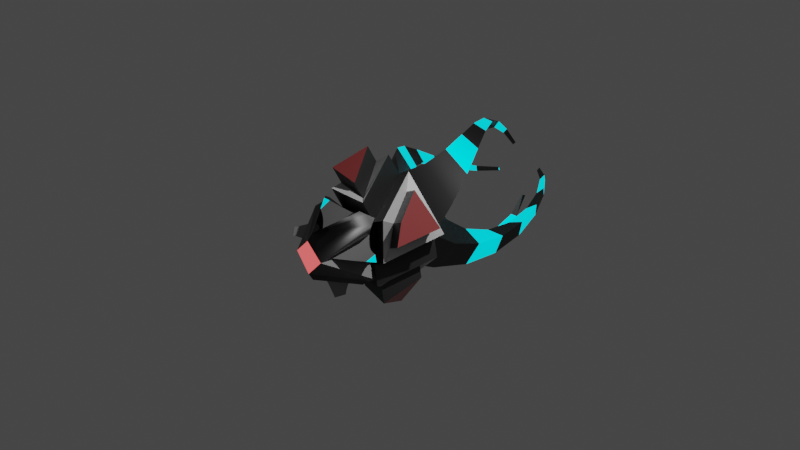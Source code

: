# Source: Swarmer_small.blend  (saved by Blender 2.91.10; exported with 4.5.12 LTS)
import bpy
from mathutils import Matrix  # noqa: F401  (used for matrix-valued properties, if any)

bpy.ops.wm.read_factory_settings(use_empty=True)
scene = bpy.context.scene
scene.name = 'Scene'

# ---- collections
col_collection = bpy.data.collections.new('Collection'); scene.collection.children.link(col_collection)

# ---- materials (node trees are filled in below, after node groups)
mat_mat = bpy.data.materials.new('Mat')
mat_mat.use_transparent_shadow = False
mat_mat.diffuse_color = (0.0, 0.0, 0.0, 1.0)
mat_mat.roughness = 0.4343
mat_mat.specular_intensity = 1.0
mat_mat_1 = bpy.data.materials.new('Mat.1')
mat_mat_1.use_transparent_shadow = False
mat_mat_1.diffuse_color = (0.95, 0.057, 0.057, 1.0)
mat_mat_1.roughness = 0.4343
mat_mat_1.specular_intensity = 1.0
mat_mat_3 = bpy.data.materials.new('Mat.3')
mat_mat_3.use_transparent_shadow = False
mat_mat_3.diffuse_color = (0.0, 0.8833, 1.0, 1.0)
mat_mat_3.roughness = 0.5528
mat_mat_3.specular_intensity = 1.0
mat_mat_3.metallic = 1.0
mat_mat_6 = bpy.data.materials.new('Mat.6')
mat_mat_6.use_transparent_shadow = False
mat_mat_6.diffuse_color = (0.41, 0.0615, 0.0615, 1.0)
mat_mat_6.roughness = 0.4343
mat_mat_6.specular_intensity = 1.0
mat_mat_4 = bpy.data.materials.new('Mat.4')
mat_mat_4.use_transparent_shadow = False
mat_mat_4.diffuse_color = (0.009167, 0.0, 0.11, 1.0)
mat_mat_4.roughness = 0.5528
mat_mat_4.specular_intensity = 1.0
mat_mat_4.metallic = 1.0
mat_mat_7 = bpy.data.materials.new('Mat.7')
mat_mat_7.use_transparent_shadow = False
mat_mat_7.diffuse_color = (0.015, 0.0, 0.45, 1.0)
mat_mat_7.roughness = 0.4343
mat_mat_7.specular_intensity = 1.0
mat_mat_2 = bpy.data.materials.new('Mat.2')
mat_mat_2.use_transparent_shadow = False
mat_mat_2.diffuse_color = (0.22, 0.22, 0.22, 1.0)
mat_mat_2.roughness = 0.4343
mat_mat_2.specular_intensity = 1.0
mat_mat_5 = bpy.data.materials.new('Mat.5')
mat_mat_5.use_transparent_shadow = False
mat_mat_5.diffuse_color = (0.63, 0.63, 0.63, 1.0)
mat_mat_5.roughness = 0.4343
mat_mat_5.specular_intensity = 1.0

# ---- material node trees
mat_mat.use_nodes = True; mat_mat.node_tree.nodes.clear()
_N = mat_mat.node_tree.nodes; _L = mat_mat.node_tree.links
n0 = _N.new('ShaderNodeBsdfPrincipled'); n0.name = 'Principled BSDF'; n0.location = (10, 300)
n0.distribution = 'GGX'
n0.subsurface_method = 'BURLEY'
n0.inputs[0].default_value = (0.0, 0.0, 0.0, 1.0)
n0.inputs[2].default_value = 0.4343
n0.inputs[3].default_value = 1.45
n0.inputs[13].default_value = 1.0
n0.inputs[27].default_value = (0.0, 0.0, 0.0, 1.0)
n0.inputs[28].default_value = 1.0
n1 = _N.new('ShaderNodeOutputMaterial'); n1.name = 'Material Output'; n1.location = (300, 300)
n2 = _N.new('ShaderNodeNormalMap'); n2.name = 'Normal Map'; n2.location = (-300, -300)
n2.label = 'Normal/Map'
_L.new(n0.outputs[0], n1.inputs[0])
_L.new(n2.outputs[0], n0.inputs[5])
n1.is_active_output = True
mat_mat_1.use_nodes = True; mat_mat_1.node_tree.nodes.clear()
_N = mat_mat_1.node_tree.nodes; _L = mat_mat_1.node_tree.links
n0 = _N.new('ShaderNodeBsdfPrincipled'); n0.name = 'Principled BSDF'; n0.location = (10, 300)
n0.distribution = 'GGX'
n0.subsurface_method = 'BURLEY'
n0.inputs[0].default_value = (0.95, 0.057, 0.057, 1.0)
n0.inputs[2].default_value = 0.4343
n0.inputs[3].default_value = 1.45
n0.inputs[13].default_value = 1.0
n0.inputs[27].default_value = (1.0, 0.12, 0.12, 1.0)
n0.inputs[28].default_value = 1.0
n1 = _N.new('ShaderNodeOutputMaterial'); n1.name = 'Material Output'; n1.location = (300, 300)
n2 = _N.new('ShaderNodeNormalMap'); n2.name = 'Normal Map'; n2.location = (-300, -300)
n2.label = 'Normal/Map'
_L.new(n0.outputs[0], n1.inputs[0])
_L.new(n2.outputs[0], n0.inputs[5])
n1.is_active_output = True
mat_mat_3.use_nodes = True; mat_mat_3.node_tree.nodes.clear()
_N = mat_mat_3.node_tree.nodes; _L = mat_mat_3.node_tree.links
n0 = _N.new('ShaderNodeBsdfPrincipled'); n0.name = 'Principled BSDF'; n0.location = (10, 300)
n0.distribution = 'GGX'
n0.subsurface_method = 'BURLEY'
n0.inputs[0].default_value = (0.0, 0.8833, 1.0, 1.0)
n0.inputs[1].default_value = 1.0
n0.inputs[2].default_value = 0.5528
n0.inputs[3].default_value = 1.45
n0.inputs[13].default_value = 1.0
n0.inputs[27].default_value = (0.0, 0.85, 1.0, 1.0)
n0.inputs[28].default_value = 1.0
n1 = _N.new('ShaderNodeOutputMaterial'); n1.name = 'Material Output'; n1.location = (300, 300)
n2 = _N.new('ShaderNodeNormalMap'); n2.name = 'Normal Map'; n2.location = (-300, -300)
n2.label = 'Normal/Map'
_L.new(n0.outputs[0], n1.inputs[0])
_L.new(n2.outputs[0], n0.inputs[5])
n1.is_active_output = True
mat_mat_6.use_nodes = True; mat_mat_6.node_tree.nodes.clear()
_N = mat_mat_6.node_tree.nodes; _L = mat_mat_6.node_tree.links
n0 = _N.new('ShaderNodeBsdfPrincipled'); n0.name = 'Principled BSDF'; n0.location = (10, 300)
n0.distribution = 'GGX'
n0.subsurface_method = 'BURLEY'
n0.inputs[0].default_value = (0.41, 0.0615, 0.0615, 1.0)
n0.inputs[2].default_value = 0.4343
n0.inputs[3].default_value = 1.45
n0.inputs[13].default_value = 1.0
n0.inputs[27].default_value = (0.0, 0.0, 0.0, 1.0)
n0.inputs[28].default_value = 1.0
n1 = _N.new('ShaderNodeOutputMaterial'); n1.name = 'Material Output'; n1.location = (300, 300)
n2 = _N.new('ShaderNodeNormalMap'); n2.name = 'Normal Map'; n2.location = (-300, -300)
n2.label = 'Normal/Map'
_L.new(n0.outputs[0], n1.inputs[0])
_L.new(n2.outputs[0], n0.inputs[5])
n1.is_active_output = True
mat_mat_4.use_nodes = True; mat_mat_4.node_tree.nodes.clear()
_N = mat_mat_4.node_tree.nodes; _L = mat_mat_4.node_tree.links
n0 = _N.new('ShaderNodeBsdfPrincipled'); n0.name = 'Principled BSDF'; n0.location = (10, 300)
n0.distribution = 'GGX'
n0.subsurface_method = 'BURLEY'
n0.inputs[0].default_value = (0.009167, 0.0, 0.11, 1.0)
n0.inputs[1].default_value = 1.0
n0.inputs[2].default_value = 0.5528
n0.inputs[3].default_value = 1.45
n0.inputs[13].default_value = 1.0
n0.inputs[27].default_value = (0.0, 0.0, 0.0, 1.0)
n0.inputs[28].default_value = 1.0
n1 = _N.new('ShaderNodeOutputMaterial'); n1.name = 'Material Output'; n1.location = (300, 300)
n2 = _N.new('ShaderNodeNormalMap'); n2.name = 'Normal Map'; n2.location = (-300, -300)
n2.label = 'Normal/Map'
_L.new(n0.outputs[0], n1.inputs[0])
_L.new(n2.outputs[0], n0.inputs[5])
n1.is_active_output = True
mat_mat_7.use_nodes = True; mat_mat_7.node_tree.nodes.clear()
_N = mat_mat_7.node_tree.nodes; _L = mat_mat_7.node_tree.links
n0 = _N.new('ShaderNodeBsdfPrincipled'); n0.name = 'Principled BSDF'; n0.location = (10, 300)
n0.distribution = 'GGX'
n0.subsurface_method = 'BURLEY'
n0.inputs[0].default_value = (0.015, 0.0, 0.45, 1.0)
n0.inputs[2].default_value = 0.4343
n0.inputs[3].default_value = 1.45
n0.inputs[13].default_value = 1.0
n0.inputs[27].default_value = (0.0, 0.0, 0.0, 1.0)
n0.inputs[28].default_value = 1.0
n1 = _N.new('ShaderNodeOutputMaterial'); n1.name = 'Material Output'; n1.location = (300, 300)
n2 = _N.new('ShaderNodeNormalMap'); n2.name = 'Normal Map'; n2.location = (-300, -300)
n2.label = 'Normal/Map'
_L.new(n0.outputs[0], n1.inputs[0])
_L.new(n2.outputs[0], n0.inputs[5])
n1.is_active_output = True
mat_mat_2.use_nodes = True; mat_mat_2.node_tree.nodes.clear()
_N = mat_mat_2.node_tree.nodes; _L = mat_mat_2.node_tree.links
n0 = _N.new('ShaderNodeBsdfPrincipled'); n0.name = 'Principled BSDF'; n0.location = (10, 300)
n0.distribution = 'GGX'
n0.subsurface_method = 'BURLEY'
n0.inputs[0].default_value = (0.22, 0.22, 0.22, 1.0)
n0.inputs[2].default_value = 0.4343
n0.inputs[3].default_value = 1.45
n0.inputs[13].default_value = 1.0
n0.inputs[27].default_value = (0.0, 0.0, 0.0, 1.0)
n0.inputs[28].default_value = 1.0
n1 = _N.new('ShaderNodeOutputMaterial'); n1.name = 'Material Output'; n1.location = (300, 300)
n2 = _N.new('ShaderNodeNormalMap'); n2.name = 'Normal Map'; n2.location = (-300, -300)
n2.label = 'Normal/Map'
_L.new(n0.outputs[0], n1.inputs[0])
_L.new(n2.outputs[0], n0.inputs[5])
n1.is_active_output = True
mat_mat_5.use_nodes = True; mat_mat_5.node_tree.nodes.clear()
_N = mat_mat_5.node_tree.nodes; _L = mat_mat_5.node_tree.links
n0 = _N.new('ShaderNodeBsdfPrincipled'); n0.name = 'Principled BSDF'; n0.location = (10, 300)
n0.distribution = 'GGX'
n0.subsurface_method = 'BURLEY'
n0.inputs[0].default_value = (0.63, 0.63, 0.63, 1.0)
n0.inputs[2].default_value = 0.4343
n0.inputs[3].default_value = 1.45
n0.inputs[13].default_value = 1.0
n0.inputs[27].default_value = (0.0, 0.0, 0.0, 1.0)
n0.inputs[28].default_value = 1.0
n1 = _N.new('ShaderNodeOutputMaterial'); n1.name = 'Material Output'; n1.location = (300, 300)
n2 = _N.new('ShaderNodeNormalMap'); n2.name = 'Normal Map'; n2.location = (-300, -300)
n2.label = 'Normal/Map'
_L.new(n0.outputs[0], n1.inputs[0])
_L.new(n2.outputs[0], n0.inputs[5])
n1.is_active_output = True

# ---- world
world_world = bpy.data.worlds.new('World'); scene.world = world_world
world_world.use_nodes = True; world_world.node_tree.nodes.clear()
_N = world_world.node_tree.nodes; _L = world_world.node_tree.links
n0 = _N.new('ShaderNodeOutputWorld'); n0.name = 'World Output'; n0.location = (300, 300)
n1 = _N.new('ShaderNodeBackground'); n1.name = 'Background'; n1.location = (10, 300)
n1.inputs[0].default_value = (0.05088, 0.05088, 0.05088, 1.0)
_L.new(n1.outputs[0], n0.inputs[0])
n0.is_active_output = True
world_world.color = (0.05088, 0.05088, 0.05088)
world_world.use_sun_shadow = False
world_world.sun_shadow_jitter_overblur = 0.0

# ---- cameras
cam_camera = bpy.data.cameras.new('Camera')
cam_camera.clip_end = 100.0
cam_camera.ortho_scale = 7.314

# ---- lights
light_light = bpy.data.lights.new('Light', 'POINT')
light_light.transmission_factor = 0.0
light_light.energy = 1000.0
light_light.shadow_soft_size = 0.1
light_light.shadow_maximum_resolution = 0.006
light_light.use_absolute_resolution = True

# ---- meshes
me_mesh = bpy.data.meshes.new('Mesh')
me_mesh.from_pydata([(-100.0, 0.0, 0.0), (0.0, 0.0, 100.0), (100.0, 0.0, 0.0), (0.0, 0.0, -100.0), (-1.717e-15, 100.0, -2.53e-16), (-45.92, -110.1, -45.92), (-57.23, 367.3, -21.74), (-59.61, 367.3, -13.94), (-55.9, 360.9, -15.92), (-21.74, 367.3, 57.23), (-13.94, 367.3, 59.61), (-15.92, 360.9, 55.9), (57.23, 367.3, 21.74), (59.61, 367.3, 13.94), (55.9, 360.9, 15.92), (13.94, 367.3, -59.61), (21.74, 367.3, -57.23), (15.92, 360.9, -55.9), (-92.76, 328.0, -16.91), (-119.4, 286.8, -7.005), (-131.5, 240.6, 10.24), (-126.9, 193.7, 27.86), (-106.8, 150.9, 38.06), (-75.65, 117.5, 35.73), (-38.74, 98.77, 20.98), (-99.83, 335.7, -14.63), (-131.6, 295.1, -2.623), (-150.3, 247.7, 20.43), (-152.2, 196.4, 49.51), (-136.0, 143.8, 77.68), (-103.1, 92.35, 98.25), (-56.72, 43.96, 106.4), (-97.48, 335.7, -26.04), (-130.3, 295.1, -19.2), (-151.7, 247.7, -3.3), (-159.2, 196.4, 16.28), (-153.3, 143.8, 32.35), (-137.3, 92.35, 37.96), (-117.3, 43.96, 28.13), (-16.91, 328.0, 92.76), (-7.005, 286.8, 119.4), (10.24, 240.6, 131.5), (27.86, 193.7, 126.9), (38.06, 150.9, 106.8), (35.73, 117.5, 75.65), (20.98, 98.77, 38.74), (-14.63, 335.7, 99.83), (-2.623, 295.1, 131.6), (20.43, 247.7, 150.3), (49.51, 196.4, 152.2), (77.68, 143.8, 136.0), (98.25, 92.35, 103.1), (106.4, 43.96, 56.72), (-26.04, 335.7, 97.48), (-19.2, 295.1, 130.3), (-3.3, 247.7, 151.7), (16.28, 196.4, 159.2), (32.35, 143.8, 153.3), (37.96, 92.35, 137.3), (28.13, 43.96, 117.3), (92.76, 328.0, 16.91), (119.4, 286.8, 7.005), (131.5, 240.6, -10.24), (126.9, 193.7, -27.86), (106.8, 150.9, -38.06), (75.65, 117.5, -35.73), (38.74, 98.77, -20.98), (99.83, 335.7, 14.63), (131.6, 295.1, 2.623), (150.3, 247.7, -20.43), (152.2, 196.4, -49.51), (136.0, 143.8, -77.68), (103.1, 92.35, -98.25), (56.72, 43.96, -106.4), (97.48, 335.7, 26.04), (130.3, 295.1, 19.2), (151.7, 247.7, 3.3), (159.2, 196.4, -16.28), (153.3, 143.8, -32.35), (137.3, 92.35, -37.96), (117.3, 43.96, -28.13), (16.91, 328.0, -92.76), (7.005, 286.8, -119.4), (-10.24, 240.6, -131.5), (-27.86, 193.7, -126.9), (-38.06, 150.9, -106.8), (-35.73, 117.5, -75.65), (-20.98, 98.77, -38.74), (14.63, 335.7, -99.83), (2.623, 295.1, -131.6), (-20.43, 247.7, -150.3), (-49.51, 196.4, -152.2), (-77.68, 143.8, -136.0), (-98.25, 92.35, -103.1), (-106.4, 43.96, -56.72), (26.04, 335.7, -97.48), (19.2, 295.1, -130.3), (3.3, 247.7, -151.7), (-16.28, 196.4, -159.2), (-32.35, 143.8, -153.3), (-37.96, 92.35, -137.3), (-28.13, 43.96, -117.3), (-45.92, -110.1, 45.92), (45.92, -110.1, 45.92), (45.92, -109.9, -45.92), (-119.8, -10.38, 37.92), (-19.76, -10.38, 137.9), (-65.69, -120.5, 83.84), (26.16, -120.5, 83.84), (-137.9, -10.38, -19.76), (-37.92, -10.38, -119.8), (-83.84, -120.5, -65.69), (-83.84, -120.5, 26.16), (119.8, -10.39, -37.91), (19.77, -10.39, -137.9), (-26.15, -120.5, -83.83), (65.69, -120.3, -83.83), (37.92, -10.38, 119.8), (137.9, -10.38, 19.75), (83.84, -120.5, 65.67), (83.84, -120.3, -26.17), (-86.19, -27.29, 50.79), (-32.9, -31.12, 125.4), (-57.51, -102.3, 93.08), (3.173, -98.17, 77.97), (-125.4, -31.12, -32.9), (-50.79, -27.29, -86.19), (-93.08, -102.3, -57.51), (-77.97, -98.17, 3.173), (86.16, -27.3, -50.81), (32.91, -31.14, -125.4), (-3.146, -98.1, -77.98), (57.51, -102.1, -93.08), (50.78, -27.29, 86.17), (125.4, -31.13, 32.88), (93.08, -102.3, 57.52), (77.97, -97.99, -3.189), (-101.9, -35.54, 80.95), (-48.62, -39.38, 155.6), (-73.23, -110.6, 123.2), (-12.55, -106.4, 108.1), (-155.6, -39.38, -48.62), (-80.95, -35.54, -101.9), (-123.2, -110.6, -73.23), (-108.1, -106.4, -12.55), (101.9, -35.57, -80.96), (48.64, -39.41, -155.5), (12.58, -106.4, -108.1), (73.24, -110.4, -123.2), (80.95, -35.55, 101.9), (155.6, -39.39, 48.6), (123.2, -110.5, 73.23), (108.1, -106.3, 12.52), (0.07851, -237.0, -0.07851), (105.7, -161.2, 17.38), (110.1, -162.1, 2.663), (106.4, -183.9, 10.97), (2.828, -162.1, -110.1), (17.54, -161.2, -105.6), (11.16, -183.8, -106.4), (-104.0, -186.9, -7.735), (-104.0, -186.9, 7.674), (-88.46, -202.9, -0.04276), (-7.674, -186.9, 104.0), (7.735, -186.9, 104.0), (0.04276, -202.9, 88.46), (96.28, -158.4, 16.76), (87.08, -154.8, 17.0), (78.19, -150.3, 18.23), (69.78, -144.8, 20.61), (62.05, -138.1, 24.32), (55.25, -130.3, 29.58), (49.73, -121.0, 36.67), (101.2, -159.5, -1.839), (92.31, -156.0, -6.467), (83.63, -151.7, -11.33), (75.2, -146.2, -16.59), (67.11, -139.6, -22.41), (59.45, -131.5, -29.04), (52.34, -121.7, -36.75), (95.9, -186.6, 8.363), (84.95, -189.9, 6.091), (73.46, -193.8, 4.156), (61.26, -198.7, 2.564), (48.16, -204.8, 1.323), (33.86, -212.5, 0.4492), (18.0, -222.2, -0.03195), (16.91, -158.3, -96.26), (17.13, -154.7, -87.07), (18.34, -150.2, -78.18), (20.7, -144.7, -69.77), (24.39, -138.0, -62.03), (29.63, -130.1, -55.24), (36.7, -120.8, -49.72), (-1.687, -159.5, -101.2), (-6.329, -156.1, -92.3), (-11.21, -151.7, -83.63), (-16.49, -146.3, -75.2), (-22.33, -139.7, -67.11), (-28.98, -131.6, -59.45), (-36.72, -121.9, -52.34), (8.556, -186.6, -95.9), (6.279, -189.9, -84.96), (4.339, -193.8, -73.46), (2.74, -198.7, -61.27), (1.494, -204.8, -48.17), (0.6147, -212.5, -33.87), (56.94, -135.6, -71.16), (-79.07, -199.6, -0.04286), (-69.09, -197.7, -0.04383), (-58.55, -197.3, -0.04582), (-47.49, -199.0, -0.04899), (-35.97, -202.9, -0.05356), (-24.09, -209.8, -0.05979), (-12.0, -220.0, -0.06798), (-97.42, -178.7, -9.658), (-90.63, -170.4, -12.06), (-83.66, -161.9, -15.07), (-76.51, -153.0, -18.83), (-69.19, -143.7, -23.53), (-61.68, -133.7, -29.4), (-53.95, -122.6, -36.74), (-97.42, -178.7, 9.603), (-90.64, -170.4, 12.01), (-83.66, -161.9, 15.03), (-76.51, -153.0, 18.79), (-69.19, -143.7, 23.5), (-61.69, -133.7, 29.38), (-53.95, -122.6, 36.73), (0.04286, -199.6, 79.07), (0.04383, -197.7, 69.09), (0.04582, -197.3, 58.55), (0.04899, -199.0, 47.49), (0.05356, -202.9, 35.97), (0.05979, -223.4, 24.09), (49.87, -144.9, -76.68), (-9.603, -178.7, 97.42), (-12.01, -170.4, 90.64), (-15.03, -161.9, 83.66), (-18.79, -153.0, 76.51), (-23.5, -143.7, 69.19), (-29.38, -133.7, 61.69), (-36.73, -122.6, 53.95), (9.658, -178.7, 97.42), (12.06, -170.4, 90.63), (15.07, -161.9, 83.66), (18.83, -153.0, 76.51), (23.53, -143.7, 69.19), (29.4, -133.7, 61.68), (36.74, -122.6, 53.95), (-66.36, -126.1, 66.36), (-33.2, -237.0, 0.5399), (-67.88, -125.5, -65.14), (-58.68, -137.3, -71.56), (-82.12, -149.6, 49.82), (-74.39, -138.5, 57.17), (-0.7294, -237.0, -38.33), (-0.2436, -227.6, -54.2), (-49.82, -149.6, 82.12), (-57.17, -138.5, 74.39), (65.79, -125.4, 67.38), (37.37, -237.0, 0.123), (75.12, -145.5, 51.04), (69.6, -136.3, 58.13), (-75.91, -138.0, -55.96), (-83.64, -149.1, -48.62), (-0.2221, -225.4, 45.03), (-0.2139, -237.0, 32.94), (49.27, -148.9, 83.14), (56.61, -137.9, 75.41), (66.16, -124.7, -67.36), (-50.94, -147.1, -78.67), (79.69, -146.3, -50.48), (72.59, -136.5, -58.19)], [], [(251, 267, 266, 258, 259, 250, 255, 254), (260, 269, 268, 266, 267, 261, 262, 263), (261, 256, 257, 235, 207, 270, 273, 272), (251, 265, 264, 252, 253, 271, 257, 256), (6, 7, 8), (9, 10, 11), (12, 13, 14), (16, 15, 17), (140, 138, 137, 139), (144, 141, 142, 143), (147, 146, 145, 148), (152, 150, 149, 151), (7, 25, 18, 8), (19, 18, 25, 26), (20, 19, 26, 27), (21, 20, 27, 28), (22, 21, 28, 29), (23, 22, 29, 30), (24, 23, 30, 31), (31, 1, 4, 24), (6, 32, 25, 7), (26, 25, 32, 33), (27, 26, 33, 34), (28, 27, 34, 35), (29, 28, 35, 36), (30, 29, 36, 37), (31, 30, 37, 38), (38, 0, 1, 31), (8, 18, 32, 6), (33, 32, 18, 19), (34, 33, 19, 20), (35, 34, 20, 21), (36, 35, 21, 22), (37, 36, 22, 23), (38, 37, 23, 24), (24, 4, 0, 38), (10, 46, 39, 11), (40, 39, 46, 47), (41, 40, 47, 48), (42, 41, 48, 49), (43, 42, 49, 50), (44, 43, 50, 51), (45, 44, 51, 52), (52, 2, 4, 45), (9, 53, 46, 10), (47, 46, 53, 54), (48, 47, 54, 55), (49, 48, 55, 56), (50, 49, 56, 57), (51, 50, 57, 58), (52, 51, 58, 59), (59, 1, 2, 52), (11, 39, 53, 9), (54, 53, 39, 40), (55, 54, 40, 41), (56, 55, 41, 42), (57, 56, 42, 43), (58, 57, 43, 44), (59, 58, 44, 45), (45, 4, 1, 59), (13, 67, 60, 14), (61, 60, 67, 68), (62, 61, 68, 69), (63, 62, 69, 70), (64, 63, 70, 71), (65, 64, 71, 72), (66, 65, 72, 73), (73, 3, 4, 66), (12, 74, 67, 13), (68, 67, 74, 75), (69, 68, 75, 76), (70, 69, 76, 77), (71, 70, 77, 78), (72, 71, 78, 79), (73, 72, 79, 80), (80, 2, 3, 73), (14, 60, 74, 12), (75, 74, 60, 61), (76, 75, 61, 62), (77, 76, 62, 63), (78, 77, 63, 64), (79, 78, 64, 65), (80, 79, 65, 66), (66, 4, 2, 80), (15, 88, 81, 17), (82, 81, 88, 89), (83, 82, 89, 90), (84, 83, 90, 91), (85, 84, 91, 92), (86, 85, 92, 93), (87, 86, 93, 94), (94, 0, 4, 87), (16, 95, 88, 15), (89, 88, 95, 96), (90, 89, 96, 97), (91, 90, 97, 98), (92, 91, 98, 99), (93, 92, 99, 100), (94, 93, 100, 101), (101, 3, 0, 94), (17, 81, 95, 16), (96, 95, 81, 82), (97, 96, 82, 83), (98, 97, 83, 84), (99, 98, 84, 85), (100, 99, 85, 86), (101, 100, 86, 87), (87, 4, 3, 101), (156, 155, 154), (105, 0, 102, 107), (106, 1, 0, 105), (108, 103, 1, 106), (107, 102, 103, 108), (110, 3, 5, 111), (109, 0, 3, 110), (112, 102, 0, 109), (111, 5, 102, 112), (113, 2, 104, 116), (114, 3, 2, 113), (115, 5, 3, 114), (116, 104, 5, 115), (117, 1, 103, 119), (118, 2, 1, 117), (120, 104, 2, 118), (119, 103, 104, 120), (121, 105, 107, 123), (122, 106, 105, 121), (124, 108, 106, 122), (123, 107, 108, 124), (126, 110, 111, 127), (125, 109, 110, 126), (128, 112, 109, 125), (127, 111, 112, 128), (129, 113, 116, 132), (130, 114, 113, 129), (131, 115, 114, 130), (132, 116, 115, 131), (133, 117, 119, 135), (134, 118, 117, 133), (136, 120, 118, 134), (135, 119, 120, 136), (137, 121, 123, 139), (138, 122, 121, 137), (140, 124, 122, 138), (139, 123, 124, 140), (142, 126, 127, 143), (141, 125, 126, 142), (144, 128, 125, 141), (143, 127, 128, 144), (145, 129, 132, 148), (146, 130, 129, 145), (147, 131, 130, 146), (148, 132, 131, 147), (149, 133, 135, 151), (150, 134, 133, 149), (152, 136, 134, 150), (151, 135, 136, 152), (159, 157, 158), (161, 160, 162), (164, 163, 165), (155, 173, 166, 154), (167, 166, 173, 174), (168, 167, 174, 175), (169, 168, 175, 176), (170, 169, 176, 177), (171, 170, 177, 178), (172, 171, 178, 179), (179, 104, 103, 172), (156, 180, 173, 155), (174, 173, 180, 181), (175, 174, 181, 182), (176, 175, 182, 183), (177, 176, 183, 184), (178, 177, 184, 185), (244, 243, 229, 230), (154, 166, 180, 156), (181, 180, 166, 167), (182, 181, 167, 168), (183, 182, 168, 169), (184, 183, 169, 170), (185, 184, 170, 171), (247, 246, 232, 233), (157, 194, 187, 158), (188, 187, 194, 195), (189, 188, 195, 196), (190, 189, 196, 197), (191, 190, 197, 198), (192, 191, 198, 199), (193, 192, 199, 200), (200, 5, 104, 193), (159, 201, 194, 157), (195, 194, 201, 202), (196, 195, 202, 203), (197, 196, 203, 204), (198, 197, 204, 205), (199, 198, 205, 206), (242, 241, 248, 249), (158, 187, 201, 159), (202, 201, 187, 188), (203, 202, 188, 189), (204, 203, 189, 190), (205, 204, 190, 191), (206, 205, 191, 192), (165, 229, 243, 164), (249, 103, 102, 242), (160, 215, 208, 162), (209, 208, 215, 216), (210, 209, 216, 217), (211, 210, 217, 218), (212, 211, 218, 219), (213, 212, 219, 220), (241, 240, 247, 248), (240, 239, 246, 247), (161, 222, 215, 160), (216, 215, 222, 223), (217, 216, 223, 224), (218, 217, 224, 225), (219, 218, 225, 226), (220, 219, 226, 227), (221, 220, 227, 228), (228, 102, 5, 221), (162, 208, 222, 161), (223, 222, 208, 209), (224, 223, 209, 210), (225, 224, 210, 211), (226, 225, 211, 212), (227, 226, 212, 213), (246, 245, 231, 232), (163, 236, 229, 165), (230, 229, 236, 237), (231, 230, 237, 238), (232, 231, 238, 239), (233, 232, 239, 240), (234, 233, 240, 241), (245, 244, 230, 231), (248, 247, 233, 234), (164, 243, 236, 163), (237, 236, 243, 244), (238, 237, 244, 245), (239, 238, 245, 246), (254, 227, 213, 251), (255, 228, 227, 254), (250, 102, 228, 255), (259, 242, 102, 250), (258, 241, 242, 259), (266, 234, 241, 258), (251, 153, 267), (262, 171, 172, 263), (261, 185, 171, 262), (261, 153, 186), (267, 153, 261), (266, 234, 153, 267), (268, 248, 234, 266), (269, 249, 248, 268), (260, 103, 249, 269), (263, 172, 103, 260), (185, 186, 261), (272, 178, 185, 261), (273, 179, 178, 272), (270, 104, 179, 273), (207, 193, 104, 270), (235, 192, 193, 207), (257, 206, 192, 235), (256, 153, 206, 257), (261, 153, 256), (271, 199, 206, 257), (253, 200, 199, 271), (252, 5, 200, 253), (264, 221, 5, 252), (265, 220, 221, 264), (251, 213, 220, 265), (251, 214, 213), (153, 214, 251), (256, 153, 251)])
me_mesh.polygons.foreach_set('use_smooth', [True] * 274)
me_mesh.polygons.foreach_set('material_index', [0, 0, 0, 0, 2, 2, 2, 2, 3, 3, 3, 3, 0, 2, 0, 2, 0, 2, 0, 0, 0, 2, 0, 2, 0, 2, 0, 0, 0, 2, 0, 2, 0, 2, 0, 0, 0, 2, 0, 2, 0, 2, 0, 0, 0, 2, 0, 2, 0, 2, 0, 0, 0, 2, 0, 2, 0, 2, 0, 0, 0, 2, 0, 2, 0, 2, 0, 0, 0, 2, 0, 2, 0, 2, 0, 0, 0, 2, 0, 2, 0, 2, 0, 0, 0, 2, 0, 2, 0, 2, 0, 0, 0, 2, 0, 2, 0, 2, 0, 0, 0, 2, 0, 2, 0, 2, 0, 0, 2, 0, 0, 0, 0, 0, 0, 0, 0, 0, 0, 0, 0, 0, 0, 0, 0, 7, 7, 7, 7, 7, 7, 7, 7, 7, 7, 7, 7, 7, 7, 7, 7, 0, 0, 0, 0, 0, 0, 0, 0, 0, 0, 0, 0, 0, 0, 0, 0, 2, 2, 2, 6, 6, 6, 6, 6, 6, 0, 0, 6, 6, 6, 6, 6, 6, 6, 6, 6, 6, 6, 6, 6, 6, 6, 6, 6, 6, 6, 6, 0, 0, 6, 6, 6, 6, 6, 6, 6, 6, 6, 6, 6, 6, 6, 6, 6, 6, 6, 6, 6, 6, 6, 6, 6, 6, 6, 6, 6, 6, 6, 0, 0, 6, 6, 6, 6, 6, 6, 6, 6, 6, 6, 6, 6, 6, 6, 0, 6, 6, 6, 6, 0, 0, 0, 0, 0, 0, 1, 0, 6, 0, 1, 0, 0, 0, 0, 0, 0, 6, 0, 0, 0, 0, 0, 0, 1, 0, 0, 0, 0, 0, 0, 0, 0, 1])
_k = set([(0, 1), (0, 3), (0, 4), (0, 38), (0, 94), (0, 102), (0, 105), (0, 109), (1, 2), (1, 4), (1, 31), (1, 59), (1, 103), (1, 106), (1, 117), (2, 3), (2, 4), (2, 52), (2, 80), (2, 104), (2, 113), (2, 118), (3, 4), (3, 5), (3, 73), (3, 101), (3, 110), (3, 114), (4, 24), (4, 45), (4, 66), (4, 87), (5, 102), (5, 104), (5, 111), (5, 115), (5, 252), (6, 7), (6, 8), (6, 32), (7, 8), (7, 25), (8, 18), (9, 10), (9, 11), (9, 53), (10, 11), (10, 46), (11, 39), (12, 13), (12, 14), (12, 74), (13, 14), (13, 67), (14, 60), (15, 16), (15, 17), (15, 88), (16, 17), (16, 95), (17, 81), (18, 19), (19, 20), (20, 21), (21, 22), (22, 23), (23, 24), (25, 26), (26, 27), (27, 28), (28, 29), (29, 30), (30, 31), (32, 33), (33, 34), (34, 35), (35, 36), (36, 37), (37, 38), (39, 40), (40, 41), (41, 42), (42, 43), (43, 44), (44, 45), (46, 47), (47, 48), (48, 49), (49, 50), (50, 51), (51, 52), (53, 54), (54, 55), (55, 56), (56, 57), (57, 58), (58, 59), (60, 61), (61, 62), (62, 63), (63, 64), (64, 65), (65, 66), (67, 68), (68, 69), (69, 70), (70, 71), (71, 72), (72, 73), (74, 75), (75, 76), (76, 77), (77, 78), (78, 79), (79, 80), (81, 82), (82, 83), (83, 84), (84, 85), (85, 86), (86, 87), (88, 89), (89, 90), (90, 91), (91, 92), (92, 93), (93, 94), (95, 96), (96, 97), (97, 98), (98, 99), (99, 100), (100, 101), (102, 103), (102, 107), (102, 112), (102, 250), (103, 104), (103, 108), (103, 119), (103, 260), (104, 116), (104, 120), (104, 270), (105, 106), (105, 107), (105, 121), (106, 108), (107, 108), (107, 123), (108, 124), (109, 110), (109, 112), (110, 111), (110, 126), (111, 112), (111, 127), (112, 128), (113, 114), (113, 116), (113, 129), (114, 115), (115, 116), (115, 131), (116, 132), (117, 118), (117, 119), (117, 133), (118, 120), (119, 120), (119, 135), (120, 136), (121, 122), (121, 123), (121, 137), (122, 124), (122, 138), (123, 124), (123, 139), (124, 140), (125, 126), (125, 128), (125, 141), (126, 127), (126, 142), (127, 128), (127, 143), (128, 144), (129, 130), (129, 132), (129, 145), (130, 131), (130, 146), (131, 132), (131, 147), (132, 148), (133, 134), (133, 135), (133, 149), (134, 136), (134, 150), (135, 136), (135, 151), (136, 152), (137, 138), (137, 139), (138, 140), (139, 140), (141, 142), (141, 144), (142, 143), (143, 144), (145, 146), (145, 148), (146, 147), (147, 148), (149, 150), (149, 151), (150, 152), (151, 152), (154, 155), (154, 156), (154, 166), (155, 156), (155, 173), (156, 180), (157, 158), (157, 159), (157, 194), (158, 159), (158, 187), (159, 201), (160, 161), (160, 162), (160, 215), (161, 162), (161, 222), (162, 208), (163, 164), (163, 165), (163, 236), (164, 165), (164, 243), (165, 229), (166, 167), (167, 168), (168, 169), (169, 170), (170, 171), (171, 185), (171, 262), (173, 174), (174, 175), (175, 176), (176, 177), (177, 178), (178, 185), (178, 272), (180, 181), (181, 182), (182, 183), (183, 184), (184, 185), (185, 261), (187, 188), (188, 189), (189, 190), (190, 191), (191, 192), (192, 206), (192, 235), (194, 195), (195, 196), (196, 197), (197, 198), (198, 199), (199, 206), (199, 271), (201, 202), (202, 203), (203, 204), (204, 205), (205, 206), (206, 257), (207, 235), (207, 270), (208, 209), (209, 210), (210, 211), (211, 212), (212, 213), (213, 220), (213, 227), (213, 251), (215, 216), (216, 217), (217, 218), (218, 219), (219, 220), (220, 265), (222, 223), (223, 224), (224, 225), (225, 226), (226, 227), (227, 254), (229, 230), (230, 231), (231, 232), (232, 233), (233, 234), (233, 247), (234, 241), (234, 248), (234, 266), (235, 257), (236, 237), (237, 238), (238, 239), (239, 240), (240, 241), (241, 258), (243, 244), (244, 245), (245, 246), (246, 247), (247, 248), (248, 268), (250, 255), (250, 259), (251, 254), (251, 256), (251, 265), (251, 267), (252, 253), (252, 264), (253, 271), (254, 255), (256, 261), (257, 271), (258, 259), (258, 266), (260, 263), (260, 269), (261, 262), (261, 267), (261, 272), (262, 263), (264, 265), (266, 268), (268, 269), (270, 273), (272, 273)])
me_mesh.attributes.new('sharp_edge', 'BOOLEAN', 'EDGE').data.foreach_set('value', [ (min(e.vertices), max(e.vertices)) in _k for e in me_mesh.edges])
_uv = me_mesh.uv_layers.new(name='UVW')
_uv.uv.foreach_set('vector', [0.417, 0.566, 0.417, 0.566, 0.417, 0.566, 0.333, 0.422, 0.333, 0.422, 0.333, 0.422, 0.333, 0.422, 0.333, 0.422, 0.501, 0.71, 0.501, 0.71, 0.501, 0.71, 0.417, 0.566, 0.417, 0.566, 0.417, 0.566, 0.501, 0.71, 0.501, 0.71, 0.417, 0.566, 0.417, 0.566, 0.417, 0.566, 0.834, 0.709, 0.834, 0.709, 0.834, 0.709, 0.834, 0.709, 0.834, 0.709, 0.417, 0.566, 0.0, 0.423, 0.0, 0.423, 0.0, 0.423, 0.0, 0.423, 0.0, 0.423, 0.417, 0.566, 0.417, 0.566, 0.333, 0.422, 0.501, 0.71, 0.167, 0.711, 0.501, 0.71, 0.335, 0.999, 0.167, 0.711, 0.335, 0.999, 0.001, 1.0, 0.167, 0.711, 0.0, 0.423, 0.333, 0.422, 0.167, 0.711, 0.4584, 0.637, 0.4737, 0.6632, 0.3608, 0.4697, 0.3767, 0.4969, 0.3751, 0.3488, 0.3599, 0.3751, 0.4715, 0.1809, 0.4558, 0.2082, 0.9579, 0.4933, 0.973, 0.4669, 0.8615, 0.6611, 0.8772, 0.6337, 0.7497, 0.7093, 0.7799, 0.7092, 0.5562, 0.7098, 0.5876, 0.7097, 0.501, 0.71, 0.501, 0.71, 0.167, 0.711, 0.167, 0.711, 0.167, 0.711, 0.167, 0.711, 0.501, 0.71, 0.501, 0.71, 0.167, 0.711, 0.167, 0.711, 0.501, 0.71, 0.501, 0.71, 0.167, 0.711, 0.167, 0.711, 0.501, 0.71, 0.501, 0.71, 0.167, 0.711, 0.167, 0.711, 0.501, 0.71, 0.501, 0.71, 0.167, 0.711, 0.167, 0.711, 0.501, 0.71, 0.501, 0.71, 0.167, 0.711, 0.167, 0.711, 0.501, 0.71, 0.501, 0.71, 0.501, 0.71, 0.501, 0.71, 0.167, 0.711, 0.167, 0.711, 0.333, 0.422, 0.333, 0.422, 0.501, 0.71, 0.501, 0.71, 0.501, 0.71, 0.501, 0.71, 0.333, 0.422, 0.333, 0.422, 0.501, 0.71, 0.501, 0.71, 0.333, 0.422, 0.333, 0.422, 0.501, 0.71, 0.501, 0.71, 0.333, 0.422, 0.333, 0.422, 0.501, 0.71, 0.501, 0.71, 0.333, 0.422, 0.333, 0.422, 0.501, 0.71, 0.501, 0.71, 0.333, 0.422, 0.333, 0.422, 0.501, 0.71, 0.501, 0.71, 0.333, 0.422, 0.333, 0.422, 0.333, 0.422, 0.333, 0.422, 0.501, 0.71, 0.501, 0.71, 0.167, 0.711, 0.167, 0.711, 0.333, 0.422, 0.333, 0.422, 0.333, 0.422, 0.333, 0.422, 0.167, 0.711, 0.167, 0.711, 0.333, 0.422, 0.333, 0.422, 0.167, 0.711, 0.167, 0.711, 0.333, 0.422, 0.333, 0.422, 0.167, 0.711, 0.167, 0.711, 0.333, 0.422, 0.333, 0.422, 0.167, 0.711, 0.167, 0.711, 0.333, 0.422, 0.333, 0.422, 0.167, 0.711, 0.167, 0.711, 0.333, 0.422, 0.333, 0.422, 0.167, 0.711, 0.167, 0.711, 0.167, 0.711, 0.167, 0.711, 0.333, 0.422, 0.333, 0.422, 0.335, 0.999, 0.335, 0.999, 0.167, 0.711, 0.167, 0.711, 0.167, 0.711, 0.167, 0.711, 0.335, 0.999, 0.335, 0.999, 0.167, 0.711, 0.167, 0.711, 0.335, 0.999, 0.335, 0.999, 0.167, 0.711, 0.167, 0.711, 0.335, 0.999, 0.335, 0.999, 0.167, 0.711, 0.167, 0.711, 0.335, 0.999, 0.335, 0.999, 0.167, 0.711, 0.167, 0.711, 0.335, 0.999, 0.335, 0.999, 0.167, 0.711, 0.167, 0.711, 0.335, 0.999, 0.335, 0.999, 0.335, 0.999, 0.335, 0.999, 0.167, 0.711, 0.167, 0.711, 0.501, 0.71, 0.501, 0.71, 0.335, 0.999, 0.335, 0.999, 0.335, 0.999, 0.335, 0.999, 0.501, 0.71, 0.501, 0.71, 0.335, 0.999, 0.335, 0.999, 0.501, 0.71, 0.501, 0.71, 0.335, 0.999, 0.335, 0.999, 0.501, 0.71, 0.501, 0.71, 0.335, 0.999, 0.335, 0.999, 0.501, 0.71, 0.501, 0.71, 0.335, 0.999, 0.335, 0.999, 0.501, 0.71, 0.501, 0.71, 0.335, 0.999, 0.335, 0.999, 0.501, 0.71, 0.501, 0.71, 0.501, 0.71, 0.501, 0.71, 0.335, 0.999, 0.335, 0.999, 0.167, 0.711, 0.167, 0.711, 0.501, 0.71, 0.501, 0.71, 0.501, 0.71, 0.501, 0.71, 0.167, 0.711, 0.167, 0.711, 0.501, 0.71, 0.501, 0.71, 0.167, 0.711, 0.167, 0.711, 0.501, 0.71, 0.501, 0.71, 0.167, 0.711, 0.167, 0.711, 0.501, 0.71, 0.501, 0.71, 0.167, 0.711, 0.167, 0.711, 0.501, 0.71, 0.501, 0.71, 0.167, 0.711, 0.167, 0.711, 0.501, 0.71, 0.501, 0.71, 0.167, 0.711, 0.167, 0.711, 0.167, 0.711, 0.167, 0.711, 0.501, 0.71, 0.501, 0.71, 0.001, 1.0, 0.001, 1.0, 0.167, 0.711, 0.167, 0.711, 0.167, 0.711, 0.167, 0.711, 0.001, 1.0, 0.001, 1.0, 0.167, 0.711, 0.167, 0.711, 0.001, 1.0, 0.001, 1.0, 0.167, 0.711, 0.167, 0.711, 0.001, 1.0, 0.001, 1.0, 0.167, 0.711, 0.167, 0.711, 0.001, 1.0, 0.001, 1.0, 0.167, 0.711, 0.167, 0.711, 0.001, 1.0, 0.001, 1.0, 0.167, 0.711, 0.167, 0.711, 0.001, 1.0, 0.001, 1.0, 0.001, 1.0, 0.001, 1.0, 0.167, 0.711, 0.167, 0.711, 0.335, 0.999, 0.335, 0.999, 0.001, 1.0, 0.001, 1.0, 0.001, 1.0, 0.001, 1.0, 0.335, 0.999, 0.335, 0.999, 0.001, 1.0, 0.001, 1.0, 0.335, 0.999, 0.335, 0.999, 0.001, 1.0, 0.001, 1.0, 0.335, 0.999, 0.335, 0.999, 0.001, 1.0, 0.001, 1.0, 0.335, 0.999, 0.335, 0.999, 0.001, 1.0, 0.001, 1.0, 0.335, 0.999, 0.335, 0.999, 0.001, 1.0, 0.001, 1.0, 0.335, 0.999, 0.335, 0.999, 0.335, 0.999, 0.335, 0.999, 0.001, 1.0, 0.001, 1.0, 0.167, 0.711, 0.167, 0.711, 0.335, 0.999, 0.335, 0.999, 0.335, 0.999, 0.335, 0.999, 0.167, 0.711, 0.167, 0.711, 0.335, 0.999, 0.335, 0.999, 0.167, 0.711, 0.167, 0.711, 0.335, 0.999, 0.335, 0.999, 0.167, 0.711, 0.167, 0.711, 0.335, 0.999, 0.335, 0.999, 0.167, 0.711, 0.167, 0.711, 0.335, 0.999, 0.335, 0.999, 0.167, 0.711, 0.167, 0.711, 0.335, 0.999, 0.335, 0.999, 0.167, 0.711, 0.167, 0.711, 0.167, 0.711, 0.167, 0.711, 0.335, 0.999, 0.335, 0.999, 0.333, 0.422, 0.333, 0.422, 0.167, 0.711, 0.167, 0.711, 0.167, 0.711, 0.167, 0.711, 0.333, 0.422, 0.333, 0.422, 0.167, 0.711, 0.167, 0.711, 0.333, 0.422, 0.333, 0.422, 0.167, 0.711, 0.167, 0.711, 0.333, 0.422, 0.333, 0.422, 0.167, 0.711, 0.167, 0.711, 0.333, 0.422, 0.333, 0.422, 0.167, 0.711, 0.167, 0.711, 0.333, 0.422, 0.333, 0.422, 0.167, 0.711, 0.167, 0.711, 0.333, 0.422, 0.333, 0.422, 0.333, 0.422, 0.333, 0.422, 0.167, 0.711, 0.167, 0.711, 0.0, 0.423, 0.0, 0.423, 0.333, 0.422, 0.333, 0.422, 0.333, 0.422, 0.333, 0.422, 0.0, 0.423, 0.0, 0.423, 0.333, 0.422, 0.333, 0.422, 0.0, 0.423, 0.0, 0.423, 0.333, 0.422, 0.333, 0.422, 0.0, 0.423, 0.0, 0.423, 0.333, 0.422, 0.333, 0.422, 0.0, 0.423, 0.0, 0.423, 0.333, 0.422, 0.333, 0.422, 0.0, 0.423, 0.0, 0.423, 0.333, 0.422, 0.333, 0.422, 0.0, 0.423, 0.0, 0.423, 0.0, 0.423, 0.0, 0.423, 0.333, 0.422, 0.333, 0.422, 0.167, 0.711, 0.167, 0.711, 0.0, 0.423, 0.0, 0.423, 0.0, 0.423, 0.0, 0.423, 0.167, 0.711, 0.167, 0.711, 0.0, 0.423, 0.0, 0.423, 0.167, 0.711, 0.167, 0.711, 0.0, 0.423, 0.0, 0.423, 0.167, 0.711, 0.167, 0.711, 0.0, 0.423, 0.0, 0.423, 0.167, 0.711, 0.167, 0.711, 0.0, 0.423, 0.0, 0.423, 0.167, 0.711, 0.167, 0.711, 0.0, 0.423, 0.0, 0.423, 0.167, 0.711, 0.167, 0.711, 0.167, 0.711, 0.167, 0.711, 0.0, 0.423, 0.0, 0.423, 0.417, 0.566, 0.834, 0.709, 0.501, 0.71, 0.333, 0.422, 0.333, 0.422, 0.333, 0.422, 0.333, 0.422, 0.501, 0.71, 0.501, 0.71, 0.333, 0.422, 0.333, 0.422, 0.501, 0.71, 0.501, 0.71, 0.501, 0.71, 0.501, 0.71, 0.333, 0.422, 0.333, 0.422, 0.501, 0.71, 0.501, 0.71, 0.499, 0.133, 0.499, 0.133, 0.499, 0.133, 0.499, 0.133, 0.333, 0.422, 0.333, 0.422, 0.499, 0.133, 0.499, 0.133, 0.333, 0.422, 0.333, 0.422, 0.333, 0.422, 0.333, 0.422, 0.499, 0.133, 0.499, 0.133, 0.333, 0.422, 0.333, 0.422, 0.834, 0.709, 0.834, 0.709, 0.834, 0.709, 0.834, 0.709, 1.0, 0.42, 1.0, 0.42, 0.834, 0.709, 0.834, 0.709, 1.0, 0.42, 1.0, 0.42, 1.0, 0.42, 1.0, 0.42, 0.834, 0.709, 0.834, 0.709, 1.0, 0.42, 1.0, 0.42, 0.501, 0.71, 0.501, 0.71, 0.501, 0.71, 0.501, 0.71, 0.834, 0.709, 0.834, 0.709, 0.501, 0.71, 0.501, 0.71, 0.834, 0.709, 0.834, 0.709, 0.834, 0.709, 0.834, 0.709, 0.501, 0.71, 0.501, 0.71, 0.834, 0.709, 0.834, 0.709, 0.3608, 0.4697, 0.333, 0.422, 0.333, 0.422, 0.3767, 0.4969, 0.4737, 0.6632, 0.501, 0.71, 0.333, 0.422, 0.3608, 0.4697, 0.4584, 0.637, 0.501, 0.71, 0.501, 0.71, 0.4737, 0.6632, 0.3767, 0.4969, 0.333, 0.422, 0.501, 0.71, 0.4584, 0.637, 0.4715, 0.1809, 0.499, 0.133, 0.499, 0.133, 0.4558, 0.2082, 0.3599, 0.3751, 0.333, 0.422, 0.499, 0.133, 0.4715, 0.1809, 0.3751, 0.3488, 0.333, 0.422, 0.333, 0.422, 0.3599, 0.3751, 0.4558, 0.2082, 0.499, 0.133, 0.333, 0.422, 0.3751, 0.3488, 0.8615, 0.6611, 0.834, 0.709, 0.834, 0.709, 0.8772, 0.6337, 0.973, 0.4669, 1.0, 0.42, 0.834, 0.709, 0.8615, 0.6611, 0.9579, 0.4933, 1.0, 0.42, 1.0, 0.42, 0.973, 0.4669, 0.8772, 0.6337, 0.834, 0.709, 1.0, 0.42, 0.9579, 0.4933, 0.5562, 0.7098, 0.501, 0.71, 0.501, 0.71, 0.5876, 0.7097, 0.7799, 0.7092, 0.834, 0.709, 0.501, 0.71, 0.5562, 0.7098, 0.7497, 0.7093, 0.834, 0.709, 0.834, 0.709, 0.7799, 0.7092, 0.5876, 0.7097, 0.501, 0.71, 0.834, 0.709, 0.7497, 0.7093, 0.3608, 0.4697, 0.3608, 0.4697, 0.3767, 0.4969, 0.3767, 0.4969, 0.4737, 0.6632, 0.4737, 0.6632, 0.3608, 0.4697, 0.3608, 0.4697, 0.4584, 0.637, 0.4584, 0.637, 0.4737, 0.6632, 0.4737, 0.6632, 0.3767, 0.4969, 0.3767, 0.4969, 0.4584, 0.637, 0.4584, 0.637, 0.4715, 0.1809, 0.4715, 0.1809, 0.4558, 0.2082, 0.4558, 0.2082, 0.3599, 0.3751, 0.3599, 0.3751, 0.4715, 0.1809, 0.4715, 0.1809, 0.3751, 0.3488, 0.3751, 0.3488, 0.3599, 0.3751, 0.3599, 0.3751, 0.4558, 0.2082, 0.4558, 0.2082, 0.3751, 0.3488, 0.3751, 0.3488, 0.8615, 0.6611, 0.8615, 0.6611, 0.8772, 0.6337, 0.8772, 0.6337, 0.973, 0.4669, 0.973, 0.4669, 0.8615, 0.6611, 0.8615, 0.6611, 0.9579, 0.4933, 0.9579, 0.4933, 0.973, 0.4669, 0.973, 0.4669, 0.8772, 0.6337, 0.8772, 0.6337, 0.9579, 0.4933, 0.9579, 0.4933, 0.5562, 0.7098, 0.5562, 0.7098, 0.5876, 0.7097, 0.5876, 0.7097, 0.7799, 0.7092, 0.7799, 0.7092, 0.5562, 0.7098, 0.5562, 0.7098, 0.7497, 0.7093, 0.7497, 0.7093, 0.7799, 0.7092, 0.7799, 0.7092, 0.5876, 0.7097, 0.5876, 0.7097, 0.7497, 0.7093, 0.7497, 0.7093, 0.417, 0.566, 0.0, 0.423, 0.834, 0.709, 0.333, 0.422, 0.0, 0.423, 0.417, 0.566, 0.501, 0.71, 0.333, 0.422, 0.417, 0.566, 0.834, 0.709, 0.834, 0.709, 0.501, 0.71, 0.501, 0.71, 0.501, 0.71, 0.501, 0.71, 0.834, 0.709, 0.834, 0.709, 0.501, 0.71, 0.501, 0.71, 0.834, 0.709, 0.834, 0.709, 0.501, 0.71, 0.501, 0.71, 0.834, 0.709, 0.834, 0.709, 0.501, 0.71, 0.501, 0.71, 0.834, 0.709, 0.834, 0.709, 0.501, 0.71, 0.501, 0.71, 0.834, 0.709, 0.834, 0.709, 0.501, 0.71, 0.501, 0.71, 0.834, 0.709, 0.834, 0.709, 0.834, 0.709, 0.834, 0.709, 0.501, 0.71, 0.501, 0.71, 0.417, 0.566, 0.417, 0.566, 0.834, 0.709, 0.834, 0.709, 0.834, 0.709, 0.834, 0.709, 0.417, 0.566, 0.417, 0.566, 0.834, 0.709, 0.834, 0.709, 0.417, 0.566, 0.417, 0.566, 0.834, 0.709, 0.834, 0.709, 0.417, 0.566, 0.417, 0.566, 0.834, 0.709, 0.834, 0.709, 0.417, 0.566, 0.417, 0.566, 0.834, 0.709, 0.834, 0.709, 0.417, 0.566, 0.417, 0.566, 0.501, 0.71, 0.501, 0.71, 0.417, 0.566, 0.417, 0.566, 0.501, 0.71, 0.501, 0.71, 0.417, 0.566, 0.417, 0.566, 0.417, 0.566, 0.417, 0.566, 0.501, 0.71, 0.501, 0.71, 0.417, 0.566, 0.417, 0.566, 0.501, 0.71, 0.501, 0.71, 0.417, 0.566, 0.417, 0.566, 0.501, 0.71, 0.501, 0.71, 0.417, 0.566, 0.417, 0.566, 0.501, 0.71, 0.501, 0.71, 0.417, 0.566, 0.417, 0.566, 0.501, 0.71, 0.501, 0.71, 0.501, 0.71, 0.501, 0.71, 0.417, 0.566, 0.417, 0.566, 0.0, 0.423, 0.0, 0.423, 0.834, 0.709, 0.834, 0.709, 0.834, 0.709, 0.834, 0.709, 0.0, 0.423, 0.0, 0.423, 0.834, 0.709, 0.834, 0.709, 0.0, 0.423, 0.0, 0.423, 0.834, 0.709, 0.834, 0.709, 0.0, 0.423, 0.0, 0.423, 0.834, 0.709, 0.834, 0.709, 0.0, 0.423, 0.0, 0.423, 0.834, 0.709, 0.834, 0.709, 0.0, 0.423, 0.0, 0.423, 0.834, 0.709, 0.834, 0.709, 0.0, 0.423, 0.0, 0.423, 0.0, 0.423, 0.0, 0.423, 0.834, 0.709, 0.834, 0.709, 0.417, 0.566, 0.417, 0.566, 0.0, 0.423, 0.0, 0.423, 0.0, 0.423, 0.0, 0.423, 0.417, 0.566, 0.417, 0.566, 0.0, 0.423, 0.0, 0.423, 0.417, 0.566, 0.417, 0.566, 0.0, 0.423, 0.0, 0.423, 0.417, 0.566, 0.417, 0.566, 0.0, 0.423, 0.0, 0.423, 0.417, 0.566, 0.417, 0.566, 0.0, 0.423, 0.0, 0.423, 0.417, 0.566, 0.417, 0.566, 0.333, 0.422, 0.333, 0.422, 0.501, 0.71, 0.501, 0.71, 0.834, 0.709, 0.834, 0.709, 0.417, 0.566, 0.417, 0.566, 0.417, 0.566, 0.417, 0.566, 0.834, 0.709, 0.834, 0.709, 0.417, 0.566, 0.417, 0.566, 0.834, 0.709, 0.834, 0.709, 0.417, 0.566, 0.417, 0.566, 0.834, 0.709, 0.834, 0.709, 0.417, 0.566, 0.417, 0.566, 0.834, 0.709, 0.834, 0.709, 0.417, 0.566, 0.417, 0.566, 0.834, 0.709, 0.834, 0.709, 0.417, 0.566, 0.417, 0.566, 0.501, 0.71, 0.501, 0.71, 0.501, 0.71, 0.501, 0.71, 0.333, 0.422, 0.333, 0.422, 0.0, 0.423, 0.0, 0.423, 0.417, 0.566, 0.417, 0.566, 0.417, 0.566, 0.417, 0.566, 0.0, 0.423, 0.0, 0.423, 0.417, 0.566, 0.417, 0.566, 0.0, 0.423, 0.0, 0.423, 0.417, 0.566, 0.417, 0.566, 0.0, 0.423, 0.0, 0.423, 0.417, 0.566, 0.417, 0.566, 0.0, 0.423, 0.0, 0.423, 0.417, 0.566, 0.417, 0.566, 0.0, 0.423, 0.0, 0.423, 0.333, 0.422, 0.333, 0.422, 0.501, 0.71, 0.501, 0.71, 0.333, 0.422, 0.333, 0.422, 0.501, 0.71, 0.501, 0.71, 0.333, 0.422, 0.333, 0.422, 0.0, 0.423, 0.0, 0.423, 0.0, 0.423, 0.0, 0.423, 0.333, 0.422, 0.333, 0.422, 0.0, 0.423, 0.0, 0.423, 0.333, 0.422, 0.333, 0.422, 0.0, 0.423, 0.0, 0.423, 0.333, 0.422, 0.333, 0.422, 0.0, 0.423, 0.0, 0.423, 0.333, 0.422, 0.333, 0.422, 0.0, 0.423, 0.0, 0.423, 0.333, 0.422, 0.333, 0.422, 0.0, 0.423, 0.0, 0.423, 0.333, 0.422, 0.333, 0.422, 0.333, 0.422, 0.333, 0.422, 0.0, 0.423, 0.0, 0.423, 0.417, 0.566, 0.417, 0.566, 0.333, 0.422, 0.333, 0.422, 0.333, 0.422, 0.333, 0.422, 0.417, 0.566, 0.417, 0.566, 0.333, 0.422, 0.333, 0.422, 0.417, 0.566, 0.417, 0.566, 0.333, 0.422, 0.333, 0.422, 0.417, 0.566, 0.417, 0.566, 0.333, 0.422, 0.333, 0.422, 0.417, 0.566, 0.417, 0.566, 0.333, 0.422, 0.333, 0.422, 0.417, 0.566, 0.417, 0.566, 0.501, 0.71, 0.501, 0.71, 0.417, 0.566, 0.417, 0.566, 0.333, 0.422, 0.333, 0.422, 0.417, 0.566, 0.417, 0.566, 0.417, 0.566, 0.417, 0.566, 0.333, 0.422, 0.333, 0.422, 0.417, 0.566, 0.417, 0.566, 0.333, 0.422, 0.333, 0.422, 0.417, 0.566, 0.417, 0.566, 0.333, 0.422, 0.333, 0.422, 0.417, 0.566, 0.417, 0.566, 0.333, 0.422, 0.333, 0.422, 0.417, 0.566, 0.417, 0.566, 0.333, 0.422, 0.333, 0.422, 0.501, 0.71, 0.501, 0.71, 0.417, 0.566, 0.417, 0.566, 0.501, 0.71, 0.501, 0.71, 0.417, 0.566, 0.417, 0.566, 0.501, 0.71, 0.501, 0.71, 0.333, 0.422, 0.333, 0.422, 0.333, 0.422, 0.333, 0.422, 0.501, 0.71, 0.501, 0.71, 0.333, 0.422, 0.333, 0.422, 0.501, 0.71, 0.501, 0.71, 0.333, 0.422, 0.333, 0.422, 0.501, 0.71, 0.501, 0.71, 0.333, 0.422, 0.333, 0.422, 0.417, 0.566, 0.417, 0.566, 0.333, 0.422, 0.333, 0.422, 0.333, 0.422, 0.333, 0.422, 0.333, 0.422, 0.333, 0.422, 0.333, 0.422, 0.333, 0.422, 0.333, 0.422, 0.333, 0.422, 0.333, 0.422, 0.333, 0.422, 0.333, 0.422, 0.333, 0.422, 0.333, 0.422, 0.333, 0.422, 0.417, 0.566, 0.417, 0.566, 0.333, 0.422, 0.333, 0.422, 0.417, 0.566, 0.417, 0.566, 0.417, 0.566, 0.501, 0.71, 0.501, 0.71, 0.501, 0.71, 0.501, 0.71, 0.417, 0.566, 0.417, 0.566, 0.501, 0.71, 0.501, 0.71, 0.417, 0.566, 0.417, 0.566, 0.417, 0.566, 0.417, 0.566, 0.417, 0.566, 0.417, 0.566, 0.417, 0.566, 0.417, 0.566, 0.417, 0.566, 0.417, 0.566, 0.501, 0.71, 0.501, 0.71, 0.417, 0.566, 0.417, 0.566, 0.501, 0.71, 0.501, 0.71, 0.501, 0.71, 0.501, 0.71, 0.501, 0.71, 0.501, 0.71, 0.501, 0.71, 0.501, 0.71, 0.501, 0.71, 0.501, 0.71, 0.501, 0.71, 0.501, 0.71, 0.417, 0.566, 0.417, 0.566, 0.417, 0.566, 0.834, 0.709, 0.834, 0.709, 0.417, 0.566, 0.417, 0.566, 0.834, 0.709, 0.834, 0.709, 0.834, 0.709, 0.834, 0.709, 0.834, 0.709, 0.834, 0.709, 0.834, 0.709, 0.834, 0.709, 0.834, 0.709, 0.834, 0.709, 0.834, 0.709, 0.834, 0.709, 0.834, 0.709, 0.834, 0.709, 0.834, 0.709, 0.834, 0.709, 0.417, 0.566, 0.417, 0.566, 0.834, 0.709, 0.834, 0.709, 0.417, 0.566, 0.417, 0.566, 0.417, 0.566, 0.417, 0.566, 0.417, 0.566, 0.417, 0.566, 0.417, 0.566, 0.0, 0.423, 0.0, 0.423, 0.417, 0.566, 0.417, 0.566, 0.0, 0.423, 0.0, 0.423, 0.0, 0.423, 0.0, 0.423, 0.0, 0.423, 0.0, 0.423, 0.0, 0.423, 0.0, 0.423, 0.0, 0.423, 0.0, 0.423, 0.0, 0.423, 0.0, 0.423, 0.0, 0.423, 0.0, 0.423, 0.0, 0.423, 0.0, 0.423, 0.417, 0.566, 0.417, 0.566, 0.0, 0.423, 0.0, 0.423, 0.417, 0.566, 0.417, 0.566, 0.417, 0.566, 0.417, 0.566, 0.417, 0.566, 0.417, 0.566, 0.417, 0.566, 0.417, 0.566, 0.417, 0.566])
me_mesh.materials.append(mat_mat)
me_mesh.materials.append(mat_mat_1)
me_mesh.materials.append(mat_mat_3)
me_mesh.materials.append(mat_mat_6)
me_mesh.materials.append(mat_mat_4)
me_mesh.materials.append(mat_mat_7)
me_mesh.materials.append(mat_mat_2)
me_mesh.materials.append(mat_mat_5)
me_mesh.use_remesh_fix_poles = True
me_mesh.use_remesh_preserve_attributes = False
me_mesh.use_mirror_vertex_groups = False
me_mesh.update()
me_mesh.normals_split_custom_set([tuple(v) for v in zip(*[iter([-0.5488, -0.622, 0.5586, -0.5446, -0.621, 0.5638, -0.5404, -0.62, 0.5689, -0.5404, -0.6199, 0.5689, -0.707, -0.02064, 0.707, -0.7056, -0.06558, 0.7056, -0.707, -0.02064, 0.707, -0.7069, 0.02434, 0.7069, 0.7904, -0.2122, 0.5746, 0.7938, -0.1241, 0.5954, 0.7906, -0.035, 0.6114, 0.6076, -0.6117, 0.5066, 0.5757, -0.5915, 0.5645, 0.5412, -0.5684, 0.6197, 0.5757, -0.5915, 0.5645, 0.7938, -0.1241, 0.5954, 0.5754, -0.5865, -0.5701, 0.5992, -0.5877, -0.5437, 0.6222, -0.5881, -0.5167, 0.6222, -0.5881, -0.5167, 0.6299, -0.163, -0.7594, 0.6089, -0.2527, -0.7519, 0.6299, -0.163, -0.7594, 0.6456, -0.0719, -0.7603, -0.5997, -0.624, -0.5009, -0.6007, -0.6128, -0.5134, -0.6698, -0.06416, -0.7398, -0.6641, -0.1162, -0.7386, -0.6698, -0.06417, -0.7398, -0.6736, -0.01196, -0.739, -0.6015, -0.6014, -0.5258, -0.6007, -0.6128, -0.5134, 0.8681, 0.4196, 0.2651, 0.8681, 0.4196, 0.2651, 0.8681, 0.4196, 0.2651, 0.2651, 0.4197, -0.8681, 0.2651, 0.4197, -0.8681, 0.2651, 0.4197, -0.8681, -0.8681, 0.4196, -0.2651, -0.8681, 0.4196, -0.2651, -0.8681, 0.4196, -0.2651, -0.2651, 0.4197, 0.8681, -0.2651, 0.4197, 0.8681, -0.2651, 0.4197, 0.8681, -0.3551, -0.2818, 0.8913, -0.3551, -0.2818, 0.8913, -0.355, -0.2818, 0.8914, -0.355, -0.2818, 0.8914, -0.8913, -0.2818, -0.3551, -0.8913, -0.2818, -0.3551, -0.8914, -0.2818, -0.355, -0.8914, -0.2818, -0.355, 0.3557, -0.2821, -0.891, 0.3557, -0.2821, -0.891, 0.3557, -0.2821, -0.891, 0.3557, -0.2821, -0.891, 0.8914, -0.2821, 0.3546, 0.8914, -0.2821, 0.3546, 0.8914, -0.2821, 0.3546, 0.8914, -0.2821, 0.3546, 0.1383, -0.1917, 0.9717, 0.2389, -0.09004, 0.9669, 0.239, -0.09003, 0.9668, 0.1383, -0.1918, 0.9717, 0.4175, 0.1099, 0.902, 0.239, -0.09003, 0.9668, 0.2389, -0.09004, 0.9669, 0.4175, 0.1099, 0.902, 0.5461, 0.2851, 0.7877, 0.4175, 0.1099, 0.902, 0.4175, 0.1099, 0.902, 0.5461, 0.2851, 0.7877, 0.6147, 0.4259, 0.6639, 0.5461, 0.2851, 0.7877, 0.5461, 0.2851, 0.7877, 0.6147, 0.4259, 0.6639, 0.6271, 0.5345, 0.5665, 0.6147, 0.4259, 0.6639, 0.6147, 0.4259, 0.6639, 0.6271, 0.5345, 0.5665, 0.5899, 0.6135, 0.5249, 0.6271, 0.5345, 0.5665, 0.6271, 0.5345, 0.5665, 0.5899, 0.6135, 0.5249, 0.5066, 0.6533, 0.5626, 0.5899, 0.6135, 0.5249, 0.5899, 0.6135, 0.5249, 0.5066, 0.6533, 0.5626, 0.5066, 0.6533, 0.5626, 0.4517, 0.6586, 0.6018, 0.4518, 0.6586, 0.6018, 0.5066, 0.6533, 0.5626, -0.6029, 0.7829, -0.1538, -0.7022, 0.699, -0.135, -0.7022, 0.6991, -0.135, -0.6029, 0.7828, -0.1538, -0.863, 0.5012, -0.06358, -0.7022, 0.6991, -0.135, -0.7022, 0.699, -0.135, -0.863, 0.5012, -0.06359, -0.9589, 0.2773, 0.05969, -0.863, 0.5012, -0.06358, -0.863, 0.5012, -0.06359, -0.9589, 0.2773, 0.0597, -0.9772, 0.0436, 0.2078, -0.9589, 0.2773, 0.05969, -0.9589, 0.2773, 0.0597, -0.9772, 0.04362, 0.2078, -0.9198, -0.184, 0.3466, -0.9772, 0.0436, 0.2078, -0.9772, 0.04362, 0.2078, -0.9198, -0.184, 0.3466, -0.804, -0.3916, 0.4475, -0.9198, -0.184, 0.3466, -0.9198, -0.184, 0.3466, -0.804, -0.3916, 0.4474, -0.6562, -0.5698, 0.4946, -0.804, -0.3916, 0.4475, -0.804, -0.3916, 0.4474, -0.6562, -0.5698, 0.4946, -0.6562, -0.5698, 0.4946, -0.5747, -0.6471, 0.501, -0.5747, -0.6471, 0.501, -0.6562, -0.5698, 0.4946, 0.488, -0.5266, -0.6961, 0.4877, -0.512, -0.7071, 0.4877, -0.512, -0.7071, 0.488, -0.5266, -0.6961, 0.4714, -0.465, -0.7494, 0.4877, -0.512, -0.7071, 0.4877, -0.512, -0.7071, 0.4714, -0.465, -0.7494, 0.4181, -0.3798, -0.8252, 0.4714, -0.465, -0.7494, 0.4714, -0.465, -0.7494, 0.4181, -0.3798, -0.8252, 0.3148, -0.2503, -0.9156, 0.4181, -0.3798, -0.8252, 0.4181, -0.3798, -0.8252, 0.3148, -0.2503, -0.9156, 0.1511, -0.07356, -0.9858, 0.3148, -0.2503, -0.9156, 0.3148, -0.2503, -0.9156, 0.1511, -0.07357, -0.9858, -0.06461, 0.1382, -0.9883, 0.1511, -0.07356, -0.9858, 0.1511, -0.07357, -0.9858, -0.06462, 0.1382, -0.9883, -0.2969, 0.3523, -0.8876, -0.06461, 0.1382, -0.9883, -0.06462, 0.1382, -0.9883, -0.2969, 0.3523, -0.8875, -0.2969, 0.3523, -0.8875, -0.4052, 0.448, -0.797, -0.4052, 0.448, -0.797, -0.2969, 0.3523, -0.8876, 0.9716, -0.1918, -0.1383, 0.9669, -0.09004, -0.2389, 0.9668, -0.09003, -0.239, 0.9717, -0.1918, -0.1383, 0.902, 0.1099, -0.4175, 0.9668, -0.09003, -0.239, 0.9669, -0.09004, -0.2389, 0.902, 0.1099, -0.4175, 0.7877, 0.2851, -0.5461, 0.902, 0.1099, -0.4175, 0.902, 0.1099, -0.4175, 0.7877, 0.2851, -0.5461, 0.6639, 0.4259, -0.6147, 0.7877, 0.2851, -0.5461, 0.7877, 0.2851, -0.5461, 0.6639, 0.4259, -0.6147, 0.5665, 0.5345, -0.6271, 0.6639, 0.4259, -0.6147, 0.6639, 0.4259, -0.6147, 0.5665, 0.5345, -0.6271, 0.5249, 0.6135, -0.5899, 0.5665, 0.5345, -0.6271, 0.5665, 0.5345, -0.6271, 0.5249, 0.6135, -0.5899, 0.5626, 0.6533, -0.5066, 0.5249, 0.6135, -0.5899, 0.5249, 0.6135, -0.5899, 0.5626, 0.6533, -0.5066, 0.5626, 0.6533, -0.5066, 0.6018, 0.6586, -0.4517, 0.6018, 0.6586, -0.4518, 0.5626, 0.6533, -0.5066, -0.1538, 0.7829, 0.6029, -0.135, 0.699, 0.7022, -0.135, 0.6991, 0.7022, -0.1538, 0.7828, 0.6029, -0.06358, 0.5012, 0.863, -0.135, 0.6991, 0.7022, -0.135, 0.699, 0.7022, -0.06359, 0.5012, 0.863, 0.05969, 0.2773, 0.9589, -0.06358, 0.5012, 0.863, -0.06359, 0.5012, 0.863, 0.0597, 0.2773, 0.9589, 0.2078, 0.0436, 0.9772, 0.05969, 0.2773, 0.9589, 0.0597, 0.2773, 0.9589, 0.2078, 0.04362, 0.9772, 0.3466, -0.184, 0.9198, 0.2078, 0.0436, 0.9772, 0.2078, 0.04362, 0.9772, 0.3466, -0.184, 0.9198, 0.4475, -0.3916, 0.804, 0.3466, -0.184, 0.9198, 0.3466, -0.184, 0.9198, 0.4474, -0.3916, 0.804, 0.4946, -0.5698, 0.6562, 0.4475, -0.3916, 0.804, 0.4474, -0.3916, 0.804, 0.4946, -0.5698, 0.6562, 0.4946, -0.5698, 0.6562, 0.501, -0.6471, 0.5747, 0.501, -0.6471, 0.5747, 0.4946, -0.5698, 0.6562, -0.696, -0.5267, -0.4881, -0.7071, -0.512, -0.4877, -0.7071, -0.512, -0.4877, -0.696, -0.5267, -0.4881, -0.7494, -0.465, -0.4714, -0.7071, -0.512, -0.4877, -0.7071, -0.512, -0.4877, -0.7494, -0.465, -0.4714, -0.8252, -0.3798, -0.4181, -0.7494, -0.465, -0.4714, -0.7494, -0.465, -0.4714, -0.8252, -0.3798, -0.4181, -0.9156, -0.2503, -0.3148, -0.8252, -0.3798, -0.4181, -0.8252, -0.3798, -0.4181, -0.9156, -0.2503, -0.3148, -0.9858, -0.07356, -0.1511, -0.9156, -0.2503, -0.3148, -0.9156, -0.2503, -0.3148, -0.9858, -0.07357, -0.1511, -0.9883, 0.1382, 0.06461, -0.9858, -0.07356, -0.1511, -0.9858, -0.07357, -0.1511, -0.9883, 0.1382, 0.06462, -0.8876, 0.3523, 0.2969, -0.9883, 0.1382, 0.06461, -0.9883, 0.1382, 0.06462, -0.8875, 0.3523, 0.2969, -0.8875, 0.3523, 0.2969, -0.797, 0.448, 0.4052, -0.797, 0.448, 0.4052, -0.8876, 0.3523, 0.2969, -0.1383, -0.1917, -0.9717, -0.2389, -0.09004, -0.9669, -0.239, -0.09003, -0.9668, -0.1383, -0.1918, -0.9717, -0.4175, 0.1099, -0.902, -0.239, -0.09003, -0.9668, -0.2389, -0.09004, -0.9669, -0.4175, 0.1099, -0.902, -0.5461, 0.2851, -0.7877, -0.4175, 0.1099, -0.902, -0.4175, 0.1099, -0.902, -0.5461, 0.2851, -0.7877, -0.6147, 0.4259, -0.6639, -0.5461, 0.2851, -0.7877, -0.5461, 0.2851, -0.7877, -0.6147, 0.4259, -0.6639, -0.6271, 0.5345, -0.5665, -0.6147, 0.4259, -0.6639, -0.6147, 0.4259, -0.6639, -0.6271, 0.5345, -0.5665, -0.5899, 0.6135, -0.5249, -0.6271, 0.5345, -0.5665, -0.6271, 0.5345, -0.5665, -0.5899, 0.6135, -0.5249, -0.5066, 0.6533, -0.5626, -0.5899, 0.6135, -0.5249, -0.5899, 0.6135, -0.5249, -0.5066, 0.6533, -0.5626, -0.5066, 0.6533, -0.5626, -0.4517, 0.6586, -0.6018, -0.4518, 0.6586, -0.6018, -0.5066, 0.6533, -0.5626, 0.6029, 0.7829, 0.1538, 0.7022, 0.699, 0.135, 0.7022, 0.6991, 0.135, 0.6029, 0.7828, 0.1538, 0.863, 0.5012, 0.06358, 0.7022, 0.6991, 0.135, 0.7022, 0.699, 0.135, 0.863, 0.5012, 0.06359, 0.9589, 0.2773, -0.05969, 0.863, 0.5012, 0.06358, 0.863, 0.5012, 0.06359, 0.9589, 0.2773, -0.0597, 0.9772, 0.0436, -0.2078, 0.9589, 0.2773, -0.05969, 0.9589, 0.2773, -0.0597, 0.9772, 0.04362, -0.2078, 0.9198, -0.184, -0.3466, 0.9772, 0.0436, -0.2078, 0.9772, 0.04362, -0.2078, 0.9198, -0.184, -0.3466, 0.804, -0.3916, -0.4475, 0.9198, -0.184, -0.3466, 0.9198, -0.184, -0.3466, 0.804, -0.3916, -0.4474, 0.6562, -0.5698, -0.4946, 0.804, -0.3916, -0.4475, 0.804, -0.3916, -0.4474, 0.6562, -0.5698, -0.4946, 0.6562, -0.5698, -0.4946, 0.5747, -0.6471, -0.501, 0.5747, -0.6471, -0.501, 0.6562, -0.5698, -0.4946, -0.488, -0.5266, 0.6961, -0.4877, -0.512, 0.7071, -0.4877, -0.512, 0.7071, -0.488, -0.5266, 0.6961, -0.4714, -0.465, 0.7494, -0.4877, -0.512, 0.7071, -0.4877, -0.512, 0.7071, -0.4714, -0.465, 0.7494, -0.4181, -0.3798, 0.8252, -0.4714, -0.465, 0.7494, -0.4714, -0.465, 0.7494, -0.4181, -0.3798, 0.8252, -0.3148, -0.2503, 0.9156, -0.4181, -0.3798, 0.8252, -0.4181, -0.3798, 0.8252, -0.3148, -0.2503, 0.9156, -0.1511, -0.07356, 0.9858, -0.3148, -0.2503, 0.9156, -0.3148, -0.2503, 0.9156, -0.1511, -0.07357, 0.9858, 0.06461, 0.1382, 0.9883, -0.1511, -0.07356, 0.9858, -0.1511, -0.07357, 0.9858, 0.06462, 0.1382, 0.9883, 0.2969, 0.3523, 0.8876, 0.06461, 0.1382, 0.9883, 0.06462, 0.1382, 0.9883, 0.2969, 0.3523, 0.8875, 0.2969, 0.3523, 0.8875, 0.4052, 0.448, 0.797, 0.4052, 0.448, 0.797, 0.2969, 0.3523, 0.8876, -0.9716, -0.1918, 0.1383, -0.9669, -0.09004, 0.2389, -0.9668, -0.09003, 0.239, -0.9717, -0.1918, 0.1383, -0.902, 0.1099, 0.4175, -0.9668, -0.09003, 0.239, -0.9669, -0.09004, 0.2389, -0.902, 0.1099, 0.4175, -0.7877, 0.2851, 0.5461, -0.902, 0.1099, 0.4175, -0.902, 0.1099, 0.4175, -0.7877, 0.2851, 0.5461, -0.6639, 0.4259, 0.6147, -0.7877, 0.2851, 0.5461, -0.7877, 0.2851, 0.5461, -0.6639, 0.4259, 0.6147, -0.5665, 0.5345, 0.6271, -0.6639, 0.4259, 0.6147, -0.6639, 0.4259, 0.6147, -0.5665, 0.5345, 0.6271, -0.5249, 0.6135, 0.5899, -0.5665, 0.5345, 0.6271, -0.5665, 0.5345, 0.6271, -0.5249, 0.6135, 0.5899, -0.5626, 0.6533, 0.5066, -0.5249, 0.6135, 0.5899, -0.5249, 0.6135, 0.5899, -0.5626, 0.6533, 0.5066, -0.5626, 0.6533, 0.5066, -0.6018, 0.6586, 0.4517, -0.6018, 0.6586, 0.4518, -0.5626, 0.6533, 0.5066, 0.1538, 0.7829, -0.6029, 0.135, 0.699, -0.7022, 0.135, 0.6991, -0.7022, 0.1538, 0.7828, -0.6029, 0.06358, 0.5012, -0.863, 0.135, 0.6991, -0.7022, 0.135, 0.699, -0.7022, 0.06359, 0.5012, -0.863, -0.05969, 0.2773, -0.9589, 0.06358, 0.5012, -0.863, 0.06359, 0.5012, -0.863, -0.0597, 0.2773, -0.9589, -0.2078, 0.0436, -0.9772, -0.05969, 0.2773, -0.9589, -0.0597, 0.2773, -0.9589, -0.2078, 0.04362, -0.9772, -0.3466, -0.184, -0.9198, -0.2078, 0.0436, -0.9772, -0.2078, 0.04362, -0.9772, -0.3466, -0.184, -0.9198, -0.4475, -0.3916, -0.804, -0.3466, -0.184, -0.9198, -0.3466, -0.184, -0.9198, -0.4474, -0.3916, -0.804, -0.4946, -0.5698, -0.6562, -0.4475, -0.3916, -0.804, -0.4474, -0.3916, -0.804, -0.4946, -0.5698, -0.6562, -0.4946, -0.5698, -0.6562, -0.501, -0.6471, -0.5747, -0.501, -0.6471, -0.5747, -0.4946, -0.5698, -0.6562, 0.696, -0.5267, 0.4881, 0.7071, -0.512, 0.4877, 0.7071, -0.512, 0.4877, 0.696, -0.5267, 0.4881, 0.7494, -0.465, 0.4714, 0.7071, -0.512, 0.4877, 0.7071, -0.512, 0.4877, 0.7494, -0.465, 0.4714, 0.8252, -0.3798, 0.4181, 0.7494, -0.465, 0.4714, 0.7494, -0.465, 0.4714, 0.8252, -0.3798, 0.4181, 0.9156, -0.2503, 0.3148, 0.8252, -0.3798, 0.4181, 0.8252, -0.3798, 0.4181, 0.9156, -0.2503, 0.3148, 0.9858, -0.07356, 0.1511, 0.9156, -0.2503, 0.3148, 0.9156, -0.2503, 0.3148, 0.9858, -0.07357, 0.1511, 0.9883, 0.1382, -0.06461, 0.9858, -0.07356, 0.1511, 0.9858, -0.07357, 0.1511, 0.9883, 0.1382, -0.06462, 0.8876, 0.3523, -0.2969, 0.9883, 0.1382, -0.06461, 0.9883, 0.1382, -0.06462, 0.8875, 0.3523, -0.2969, 0.8875, 0.3523, -0.2969, 0.797, 0.448, -0.4052, 0.797, 0.448, -0.4052, 0.8876, 0.3523, -0.2969, 0.9549, -0.05137, 0.2925, 0.9549, -0.05137, 0.2925, 0.9549, -0.05137, 0.2925, -0.6762, -0.5407, -0.5004, -0.6762, -0.5407, -0.5004, -0.6762, -0.5407, -0.5004, -0.6762, -0.5407, -0.5004, -0.1744, 0.9691, 0.1744, -0.1744, 0.9691, 0.1744, -0.1744, 0.9691, 0.1744, -0.1744, 0.9691, 0.1744, 0.8659, 0.1229, 0.485, 0.8659, 0.1229, 0.485, 0.8659, 0.1229, 0.485, 0.8659, 0.1229, 0.485, 0.0, -0.9645, -0.264, 0.0, -0.9645, -0.264, 0.0, -0.9645, -0.264, 0.0, -0.9645, -0.264, 0.5004, -0.5407, -0.6762, 0.5004, -0.5407, -0.6762, 0.5004, -0.5407, -0.6762, 0.5004, -0.5407, -0.6762, -0.1744, 0.9691, -0.1744, -0.1744, 0.9691, -0.1744, -0.1744, 0.9691, -0.1744, -0.1744, 0.9691, -0.1744, -0.485, 0.1229, 0.8659, -0.485, 0.1229, 0.8659, -0.485, 0.1229, 0.8659, -0.485, 0.1229, 0.8659, 0.264, -0.9645, 0.0, 0.264, -0.9645, 0.0, 0.264, -0.9645, 0.0, 0.264, -0.9645, 0.0, 0.6752, -0.5416, 0.5007, 0.6752, -0.5416, 0.5007, 0.6752, -0.5416, 0.5007, 0.6752, -0.5416, 0.5007, 0.1746, 0.969, -0.1746, 0.1746, 0.969, -0.1746, 0.1746, 0.969, -0.1746, 0.1746, 0.969, -0.1746, -0.8657, 0.1227, -0.4852, -0.8657, 0.1227, -0.4852, -0.8657, 0.1227, -0.4852, -0.8657, 0.1227, -0.4852, 0.002752, -0.964, 0.2658, 0.002752, -0.964, 0.2658, 0.002752, -0.964, 0.2658, 0.002752, -0.964, 0.2658, -0.5003, -0.5407, 0.6763, -0.5003, -0.5407, 0.6763, -0.5003, -0.5407, 0.6763, -0.5003, -0.5407, 0.6763, 0.1745, 0.9691, 0.1745, 0.1745, 0.9691, 0.1745, 0.1745, 0.9691, 0.1745, 0.1745, 0.9691, 0.1745, 0.4848, 0.1233, -0.8659, 0.4848, 0.1233, -0.8659, 0.4848, 0.1233, -0.8659, 0.4848, 0.1233, -0.8659, -0.2628, -0.9648, -0.002754, -0.2628, -0.9648, -0.002754, -0.2628, -0.9648, -0.002754, -0.2628, -0.9648, -0.002754, -0.441, 0.2231, 0.8694, -0.441, 0.2231, 0.8694, -0.441, 0.2231, 0.8694, -0.441, 0.2231, 0.8694, -0.6009, -0.4486, 0.6616, -0.6008, -0.4487, 0.6616, -0.738, -0.2753, 0.6161, -0.738, -0.2753, 0.6161, -0.4331, -0.5992, 0.6734, -0.4331, -0.5992, 0.6734, -0.6008, -0.4487, 0.6616, -0.6009, -0.4486, 0.6616, 0.1314, -0.1477, 0.9803, 0.1314, -0.1477, 0.9803, 0.1315, -0.1477, 0.9803, 0.1314, -0.1477, 0.9803, -0.8694, 0.2231, -0.441, -0.8694, 0.2231, -0.441, -0.8694, 0.2231, -0.441, -0.8694, 0.2231, -0.441, -0.6616, -0.4486, -0.6009, -0.6616, -0.4487, -0.6008, -0.6161, -0.2753, -0.738, -0.6161, -0.2753, -0.738, -0.6734, -0.5992, -0.4331, -0.6734, -0.5992, -0.4331, -0.6616, -0.4487, -0.6008, -0.6616, -0.4486, -0.6009, -0.9803, -0.1477, 0.1314, -0.9803, -0.1477, 0.1314, -0.9803, -0.1477, 0.1315, -0.9803, -0.1477, 0.1314, 0.441, 0.2235, -0.8692, 0.4411, 0.2235, -0.8692, 0.4411, 0.2235, -0.8692, 0.441, 0.2235, -0.8692, 0.6012, -0.4489, -0.6611, 0.6012, -0.4489, -0.6611, 0.738, -0.2757, -0.616, 0.7379, -0.2758, -0.616, 0.434, -0.5993, -0.6727, 0.434, -0.5993, -0.6727, 0.6012, -0.4489, -0.6611, 0.6012, -0.4489, -0.6611, -0.1311, -0.1485, -0.9802, -0.1311, -0.1485, -0.9802, -0.1311, -0.1485, -0.9802, -0.1311, -0.1485, -0.9802, 0.8693, 0.2232, 0.441, 0.8693, 0.2232, 0.441, 0.8693, 0.2232, 0.4409, 0.8693, 0.2232, 0.441, 0.6616, -0.4494, 0.6003, 0.6616, -0.4494, 0.6003, 0.616, -0.2756, 0.738, 0.616, -0.2755, 0.738, 0.6732, -0.6001, 0.432, 0.6732, -0.6002, 0.432, 0.6616, -0.4494, 0.6003, 0.6616, -0.4494, 0.6003, 0.9803, -0.1471, -0.1317, 0.9803, -0.1471, -0.1317, 0.9803, -0.1471, -0.1317, 0.9803, -0.1471, -0.1317, -0.6762, -0.5407, -0.5004, -0.6762, -0.5407, -0.5004, -0.6762, -0.5407, -0.5004, -0.6762, -0.5407, -0.5004, -0.1744, 0.9691, 0.1744, -0.1744, 0.9691, 0.1744, -0.1744, 0.9691, 0.1744, -0.1744, 0.9691, 0.1744, 0.8659, 0.1229, 0.485, 0.8659, 0.1229, 0.485, 0.8659, 0.1229, 0.485, 0.8659, 0.1229, 0.485, 3.696e-08, -0.9645, -0.264, 3.696e-08, -0.9645, -0.264, 3.696e-08, -0.9645, -0.264, 3.696e-08, -0.9645, -0.264, 0.5004, -0.5407, -0.6762, 0.5004, -0.5407, -0.6762, 0.5004, -0.5407, -0.6762, 0.5004, -0.5407, -0.6762, -0.1744, 0.9691, -0.1744, -0.1744, 0.9691, -0.1744, -0.1744, 0.9691, -0.1744, -0.1744, 0.9691, -0.1744, -0.485, 0.1229, 0.8659, -0.485, 0.1229, 0.8659, -0.485, 0.1229, 0.8659, -0.485, 0.1229, 0.8659, 0.264, -0.9645, 2.957e-07, 0.264, -0.9645, 2.957e-07, 0.264, -0.9645, 2.957e-07, 0.264, -0.9645, 2.957e-07, 0.6752, -0.5416, 0.5007, 0.6752, -0.5416, 0.5007, 0.6752, -0.5416, 0.5007, 0.6752, -0.5416, 0.5007, 0.1746, 0.969, -0.1746, 0.1746, 0.969, -0.1746, 0.1746, 0.969, -0.1746, 0.1746, 0.969, -0.1746, -0.8657, 0.1227, -0.4852, -0.8657, 0.1227, -0.4852, -0.8657, 0.1227, -0.4852, -0.8657, 0.1227, -0.4852, 0.002752, -0.964, 0.2658, 0.002752, -0.964, 0.2658, 0.002752, -0.964, 0.2658, 0.002752, -0.964, 0.2658, -0.5003, -0.5407, 0.6763, -0.5003, -0.5407, 0.6763, -0.5003, -0.5407, 0.6763, -0.5003, -0.5407, 0.6763, 0.1745, 0.9691, 0.1745, 0.1745, 0.9691, 0.1745, 0.1745, 0.9691, 0.1745, 0.1745, 0.9691, 0.1745, 0.4848, 0.1233, -0.8659, 0.4848, 0.1233, -0.8659, 0.4848, 0.1233, -0.8659, 0.4848, 0.1233, -0.8659, -0.2628, -0.9648, -0.002754, -0.2628, -0.9648, -0.002754, -0.2628, -0.9648, -0.002754, -0.2628, -0.9648, -0.002754, 0.2934, -0.05025, -0.9547, 0.2934, -0.05025, -0.9547, 0.2934, -0.05025, -0.9547, -0.7158, -0.6983, -0.0002393, -0.7158, -0.6983, -0.0002393, -0.7158, -0.6983, -0.0002393, 0.0002414, -0.6983, 0.7158, 0.0002414, -0.6983, 0.7158, 0.0002414, -0.6983, 0.7158, 0.2782, 0.9603, 0.02204, 0.3177, 0.9478, 0.02862, 0.3177, 0.9477, 0.02862, 0.2782, 0.9603, 0.02204, 0.4003, 0.9155, 0.0404, 0.3177, 0.9477, 0.02862, 0.3177, 0.9478, 0.02862, 0.4003, 0.9155, 0.0404, 0.4909, 0.8699, 0.04892, 0.4003, 0.9155, 0.0404, 0.4003, 0.9155, 0.0404, 0.4908, 0.8699, 0.04892, 0.5881, 0.8071, 0.05298, 0.4909, 0.8699, 0.04892, 0.4908, 0.8699, 0.04892, 0.5881, 0.8071, 0.05298, 0.6887, 0.7232, 0.05113, 0.5881, 0.8071, 0.05298, 0.5881, 0.8071, 0.05298, 0.6887, 0.7232, 0.05113, 0.7789, 0.6249, -0.05314, 0.6887, 0.7232, 0.05113, 0.6887, 0.7232, 0.05113, 0.7639, 0.6381, 0.09612, 0.8283, 0.5446, -0.1316, 0.7789, 0.6249, -0.05314, 0.7639, 0.6381, 0.09612, 0.8091, 0.5723, 0.1333, 0.8091, 0.5723, 0.1333, 0.8397, 0.5231, 0.1462, 0.8574, 0.4897, -0.1585, 0.8283, 0.5446, -0.1316, 0.3182, -0.3862, -0.8658, 0.3086, -0.3867, -0.869, 0.3086, -0.3867, -0.869, 0.3182, -0.3862, -0.8658, 0.2928, -0.3882, -0.8738, 0.3086, -0.3867, -0.869, 0.3086, -0.3867, -0.869, 0.2928, -0.3882, -0.8738, 0.2828, -0.3908, -0.876, 0.2928, -0.3882, -0.8738, 0.2928, -0.3882, -0.8738, 0.2829, -0.3906, -0.876, 0.2798, -0.3945, -0.8753, 0.2828, -0.3908, -0.876, 0.2829, -0.3906, -0.876, 0.2798, -0.3944, -0.8753, 0.2843, -0.4003, -0.8712, 0.2798, -0.3945, -0.8753, 0.2798, -0.3944, -0.8753, 0.2843, -0.4003, -0.8712, 0.2884, -0.4037, -0.8682, 0.2843, -0.4003, -0.8712, 0.2843, -0.4003, -0.8712, 0.2884, -0.4037, -0.8682, 0.9288, -0.3668, -0.0535, 0.9346, -0.341, -0.1012, 0.9346, -0.341, -0.1011, 0.9288, -0.3668, -0.05347, -0.1531, -0.277, 0.9486, -0.1262, -0.2817, 0.9512, -0.1262, -0.2817, 0.9512, -0.1532, -0.277, 0.9486, -0.06845, -0.2927, 0.9537, -0.1262, -0.2817, 0.9512, -0.1262, -0.2817, 0.9512, -0.06849, -0.2928, 0.9537, -0.002552, -0.3075, 0.9515, -0.06845, -0.2927, 0.9537, -0.06849, -0.2928, 0.9537, -0.002585, -0.3076, 0.9515, 0.0729, -0.3268, 0.9423, -0.002552, -0.3075, 0.9515, -0.002585, -0.3076, 0.9515, 0.07292, -0.3268, 0.9423, 0.159, -0.3511, 0.9227, 0.0729, -0.3268, 0.9423, 0.07292, -0.3268, 0.9423, 0.159, -0.3511, 0.9227, 0.2045, -0.364, 0.9086, 0.159, -0.3511, 0.9227, 0.159, -0.3511, 0.9227, 0.2045, -0.364, 0.9086, 0.895, -0.4308, 0.1157, 0.905, -0.4186, 0.07637, 0.9049, -0.4186, 0.07638, 0.895, -0.4308, 0.1157, 0.01665, 0.9602, -0.2788, 0.02332, 0.9478, -0.3182, 0.02332, 0.9477, -0.3182, 0.01666, 0.9602, -0.2787, 0.0353, 0.9155, -0.4007, 0.02332, 0.9477, -0.3182, 0.02332, 0.9478, -0.3182, 0.0353, 0.9155, -0.4007, 0.04408, 0.8699, -0.4912, 0.0353, 0.9155, -0.4007, 0.0353, 0.9155, -0.4007, 0.04408, 0.8699, -0.4912, 0.04849, 0.8072, -0.5883, 0.04408, 0.8699, -0.4912, 0.04408, 0.8699, -0.4912, 0.04849, 0.8072, -0.5883, 0.04711, 0.7233, -0.6889, 0.04849, 0.8072, -0.5883, 0.04849, 0.8072, -0.5883, 0.04711, 0.7233, -0.6889, -0.07106, 0.6317, -0.7719, 0.04711, 0.7233, -0.6889, 0.04711, 0.7233, -0.6889, 0.08253, 0.6339, -0.769, -0.1559, 0.556, -0.8164, -0.07106, 0.6317, -0.7719, 0.08253, 0.6339, -0.769, 0.1149, 0.5656, -0.8166, 0.1149, 0.5656, -0.8166, 0.1282, 0.5158, -0.8471, -0.182, 0.5027, -0.8451, -0.1559, 0.556, -0.8164, -0.8649, -0.3877, -0.3188, -0.8678, -0.3885, -0.3098, -0.8678, -0.3885, -0.3098, -0.8649, -0.3877, -0.3188, -0.8726, -0.39, -0.2939, -0.8678, -0.3885, -0.3098, -0.8678, -0.3885, -0.3098, -0.8726, -0.39, -0.2939, -0.8748, -0.3926, -0.284, -0.8726, -0.39, -0.2939, -0.8726, -0.39, -0.2939, -0.8748, -0.3924, -0.2841, -0.874, -0.3963, -0.2811, -0.8748, -0.3926, -0.284, -0.8748, -0.3924, -0.2841, -0.874, -0.3964, -0.2811, -0.8699, -0.4021, -0.2856, -0.874, -0.3963, -0.2811, -0.874, -0.3964, -0.2811, -0.8699, -0.4021, -0.2856, -0.8668, -0.4057, -0.2899, -0.8699, -0.4021, -0.2856, -0.8699, -0.4021, -0.2856, -0.8668, -0.4057, -0.2899, 0.1132, 0.6075, 0.7862, 0.07322, 0.6117, 0.7877, -0.08534, 0.6163, 0.7829, -0.1311, 0.6144, 0.778, 0.949, -0.275, 0.154, 0.9516, -0.2797, 0.1271, 0.9516, -0.2797, 0.1271, 0.949, -0.275, 0.154, 0.9543, -0.2907, 0.06947, 0.9516, -0.2797, 0.1271, 0.9516, -0.2797, 0.1271, 0.9543, -0.2907, 0.06949, 0.9522, -0.3054, 0.003656, 0.9543, -0.2907, 0.06947, 0.9543, -0.2907, 0.06949, 0.9522, -0.3055, 0.003706, 0.9431, -0.3247, -0.07167, 0.9522, -0.3054, 0.003656, 0.9522, -0.3055, 0.003706, 0.9431, -0.3247, -0.07168, 0.9238, -0.349, -0.1577, 0.9431, -0.3247, -0.07167, 0.9431, -0.3247, -0.07168, 0.9238, -0.349, -0.1577, 0.9098, -0.362, -0.2032, 0.9238, -0.349, -0.1577, 0.9238, -0.349, -0.1577, 0.9098, -0.362, -0.2032, 0.9366, -0.3282, -0.1226, 0.9346, -0.341, -0.1011, 0.9346, -0.341, -0.1012, 0.9366, -0.3282, -0.1226, -0.1311, 0.6144, 0.778, -0.1339, 0.6051, 0.7848, 0.1164, 0.5977, 0.7932, 0.1132, 0.6075, 0.7862, 0.1234, -0.3268, -0.937, 0.1028, -0.339, -0.9351, 0.1028, -0.3391, -0.9351, 0.1234, -0.3268, -0.937, 0.05633, -0.3638, -0.9298, 0.1028, -0.3391, -0.9351, 0.1028, -0.339, -0.9351, 0.05632, -0.3638, -0.9298, -4.76e-05, -0.3887, -0.9214, 0.05633, -0.3638, -0.9298, 0.05632, -0.3638, -0.9298, -4.626e-05, -0.3887, -0.9214, -0.06851, -0.4126, -0.9083, -4.76e-05, -0.3887, -0.9214, -4.626e-05, -0.3887, -0.9214, -0.06852, -0.4126, -0.9083, -0.1513, -0.4341, -0.8881, -0.06851, -0.4126, -0.9083, -0.06852, -0.4126, -0.9083, -0.1514, -0.4341, -0.8881, -0.1964, -0.4434, -0.8746, -0.1513, -0.4341, -0.8881, -0.1514, -0.4341, -0.8881, -0.1964, -0.4434, -0.8746, 0.07322, 0.6117, 0.7877, 4.271e-05, 0.6079, 0.794, 4.292e-05, 0.6079, 0.794, -0.08534, 0.6163, 0.7829, 4.271e-05, 0.6079, 0.794, 5.22e-05, 0.6234, 0.7819, 5.204e-05, 0.6234, 0.7819, 4.292e-05, 0.6079, 0.794, -0.7823, 0.6229, -7.74e-05, -0.7786, 0.6275, -7.429e-05, -0.7788, 0.6273, -7.464e-05, -0.7823, 0.6229, -7.74e-05, -0.7741, 0.633, -6.636e-05, -0.7788, 0.6273, -7.464e-05, -0.7786, 0.6275, -7.429e-05, -0.7741, 0.633, -6.636e-05, -0.7752, 0.6317, -5.989e-05, -0.7741, 0.633, -6.636e-05, -0.7741, 0.633, -6.636e-05, -0.7753, 0.6316, -5.955e-05, -0.7819, 0.6234, -5.207e-05, -0.7752, 0.6317, -5.989e-05, -0.7753, 0.6316, -5.955e-05, -0.7819, 0.6234, -5.203e-05, -0.794, 0.6079, -4.26e-05, -0.7819, 0.6234, -5.207e-05, -0.7819, 0.6234, -5.203e-05, -0.794, 0.6079, -4.275e-05, -0.7812, 0.6179, 0.08946, -0.794, 0.6079, -4.26e-05, -0.794, 0.6079, -4.275e-05, -0.7877, 0.6117, -0.07322, -0.7752, 0.6167, 0.1371, -0.7812, 0.6179, 0.08946, -0.7877, 0.6117, -0.07322, -0.7862, 0.6075, -0.1132, -0.7862, 0.6075, -0.1132, -0.7932, 0.5977, -0.1164, -0.7819, 0.6076, 0.1399, -0.7752, 0.6167, 0.1371, 0.1229, -0.3291, 0.9363, 0.1014, -0.342, 0.9342, 0.1014, -0.342, 0.9342, 0.1229, -0.3291, 0.9363, 0.05386, -0.3677, 0.9284, 0.1014, -0.342, 0.9342, 0.1014, -0.342, 0.9342, 0.05385, -0.3677, 0.9284, -0.00442, -0.3938, 0.9192, 0.05386, -0.3677, 0.9284, 0.05385, -0.3677, 0.9284, -0.004429, -0.3938, 0.9192, -0.07595, -0.4195, 0.9046, -0.00442, -0.3938, 0.9192, -0.004429, -0.3938, 0.9192, -0.07596, -0.4195, 0.9046, -0.1636, -0.4431, 0.8814, -0.07595, -0.4195, 0.9046, -0.07596, -0.4195, 0.9046, -0.1636, -0.4431, 0.8814, -0.2116, -0.4534, 0.8658, -0.1636, -0.4431, 0.8814, -0.1636, -0.4431, 0.8814, -0.2115, -0.4534, 0.8659, 0.905, -0.4186, 0.07637, 0.9196, -0.3929, 0.00484, 0.9196, -0.3929, 0.00482, 0.9049, -0.4186, 0.07638, -0.9366, -0.3276, -0.1242, -0.9348, -0.34, -0.1032, -0.9348, -0.34, -0.1031, -0.9366, -0.3276, -0.1242, -0.9294, -0.3647, -0.0567, -0.9348, -0.34, -0.1031, -0.9348, -0.34, -0.1032, -0.9294, -0.3647, -0.05669, -0.921, -0.3896, -0.0003432, -0.9294, -0.3647, -0.0567, -0.9294, -0.3647, -0.05669, -0.921, -0.3896, -0.0003385, -0.9079, -0.4135, 0.06814, -0.921, -0.3896, -0.0003432, -0.921, -0.3896, -0.0003385, -0.9079, -0.4135, 0.06815, -0.825, -0.4692, 0.3148, -0.9079, -0.4135, 0.06814, -0.9079, -0.4135, 0.06815, -0.825, -0.4692, 0.3149, -0.7086, -0.4897, 0.508, -0.825, -0.4692, 0.3148, -0.825, -0.4692, 0.3149, -0.7086, -0.4897, 0.508, 0.9196, -0.3929, 0.00484, 0.9288, -0.3668, -0.0535, 0.9288, -0.3668, -0.05347, 0.9196, -0.3929, 0.00482, 0.5658, -0.5261, 0.6349, 0.5658, -0.5261, 0.6349, 0.5658, -0.5261, 0.6349, 0.5658, -0.5261, 0.6349, 7.807e-05, 0.6229, 0.7823, 7.451e-05, 0.6274, 0.7787, 7.44e-05, 0.6274, 0.7787, 7.807e-05, 0.6229, 0.7823, 6.626e-05, 0.633, 0.7741, 7.44e-05, 0.6274, 0.7787, 7.451e-05, 0.6274, 0.7787, 6.777e-05, 0.6328, 0.7743, 6.034e-05, 0.6318, 0.7751, 6.626e-05, 0.633, 0.7741, 6.777e-05, 0.6328, 0.7743, 5.989e-05, 0.6317, 0.7752, 5.22e-05, 0.6234, 0.7819, 6.034e-05, 0.6318, 0.7751, 5.989e-05, 0.6317, 0.7752, 5.204e-05, 0.6234, 0.7819, -0.5823, 0.0656, -0.8103, -0.5823, 0.0656, -0.8103, -0.5823, 0.06559, -0.8103, -0.5823, 0.0656, -0.8103, -0.7287, 0.647, -0.2244, -0.7862, 0.6075, -0.1132, -0.7877, 0.6117, -0.07322, -0.7262, 0.652, -0.218, -0.7311, 0.6421, -0.2307, -0.7932, 0.5977, -0.1164, -0.7862, 0.6075, -0.1132, -0.7287, 0.647, -0.2244, 0.2244, 0.647, 0.7287, 0.1132, 0.6075, 0.7862, 0.1164, 0.5977, 0.7932, 0.2307, 0.6421, 0.7311, 0.218, 0.652, 0.7262, 0.07322, 0.6117, 0.7877, 0.1132, 0.6075, 0.7862, 0.2244, 0.647, 0.7287, 0.9671, 0.1289, 0.2192, 0.9671, 0.1289, 0.2192, 0.8714, 0.2634, 0.4139, 0.8714, 0.2634, 0.4139, 0.0, -1.0, -1.111e-07, 0.0, -1.0, -1.111e-07, 0.0, -1.0, -1.111e-07, 0.7418, 0.6257, -0.2413, 0.7789, 0.6249, -0.05314, 0.8283, 0.5446, -0.1316, 0.7579, 0.5875, -0.2835, 0.722, 0.07483, -0.6878, 0.722, 0.07484, -0.6878, 0.722, 0.07484, -0.6878, 0.722, 0.07481, -0.6878, 0.01288, 0.006393, -0.9999, 0.005403, -0.003401, -1.0, 0.01288, 0.006394, -0.9999, 0.0, -1.0, 0.0, 0.0, -1.0, 0.0, 0.0, -1.0, 0.0, -0.9732, 0.1183, 0.1974, -0.9732, 0.1182, 0.1974, -0.9999, 0.01323, -0.01055, -0.9999, 0.01323, -0.01055, -0.8929, 0.2168, 0.3945, -0.8929, 0.2168, 0.3945, -0.9732, 0.1182, 0.1974, -0.9732, 0.1183, 0.1974, -0.2591, 0.6571, 0.7079, -0.1311, 0.6144, 0.778, -0.08534, 0.6163, 0.7829, -0.2538, 0.6613, 0.7059, -0.2644, 0.6529, 0.7098, -0.1339, 0.6051, 0.7848, -0.1311, 0.6144, 0.778, -0.2591, 0.6571, 0.7079, 0.7579, 0.5875, -0.2835, 0.8283, 0.5446, -0.1316, 0.8574, 0.4897, -0.1585, 0.7714, 0.5473, -0.3246, -0.02037, -0.01621, 0.9997, -0.0129, -0.00642, 0.9999, -0.0129, -0.006419, 0.9999, 0.6872, 0.0563, 0.7242, 0.6873, 0.05629, 0.7242, 0.6872, 0.0563, 0.7242, 0.6873, 0.0563, 0.7242, 0.7254, 0.6456, 0.2386, 0.8091, 0.5723, 0.1333, 0.7639, 0.6381, 0.09612, 0.7093, 0.6751, 0.203, 0.7398, 0.6146, 0.2737, 0.8397, 0.5231, 0.1462, 0.8091, 0.5723, 0.1333, 0.7254, 0.6456, 0.2386, -0.3271, 0.6043, -0.7265, -0.1559, 0.556, -0.8164, -0.182, 0.5027, -0.8451, -0.3663, 0.5671, -0.7377, -0.2869, 0.6397, -0.7131, -0.07106, 0.6317, -0.7719, -0.1559, 0.556, -0.8164, -0.3271, 0.6043, -0.7265, -0.8123, 0.262, -0.5211, -0.8123, 0.262, -0.5211, -0.8123, 0.262, -0.5211, -0.8123, 0.262, -0.5211, -0.9979, 0.06325, 0.01693, -0.9979, 0.06323, 0.01693, -0.9979, 0.06323, 0.01693, -0.9979, 0.06324, 0.01693, 0.0, -1.0, 1.027e-06, 0.0, -1.0, 1.027e-06, 0.0, -1.0, 1.027e-06, 0.8111, 0.213, -0.5448, 0.8111, 0.213, -0.5448, 0.811, 0.213, -0.5448, 0.8111, 0.213, -0.5448, 0.2057, 0.6352, -0.7444, 0.1149, 0.5656, -0.8166, 0.08253, 0.6339, -0.769, 0.1696, 0.6652, -0.7272, 0.2414, 0.6037, -0.7598, 0.1282, 0.5158, -0.8471, 0.1149, 0.5656, -0.8166, 0.2057, 0.6352, -0.7444, -0.7004, 0.6603, 0.2708, -0.7752, 0.6167, 0.1371, -0.7819, 0.6076, 0.1399, -0.7022, 0.6564, 0.2759, -0.6987, 0.6642, 0.2658, -0.7812, 0.6179, 0.08946, -0.7752, 0.6167, 0.1371, -0.7004, 0.6603, 0.2708, -0.5793, 0.08045, 0.8111, -0.5794, 0.08042, 0.8111, -0.5794, 0.08043, 0.8111, -0.5793, 0.08045, 0.8111, 0.01698, 0.0146, 0.9997, 0.01692, 0.01468, 0.9997, 0.0151, 0.01695, 0.9997, 0.01858, 0.0126, 0.9997, 0.01692, 0.01468, 0.9997, 0.01698, 0.0146, 0.9997, 0.0, -1.0, -7.668e-07, 0.0, -1.0, -7.668e-07, 0.0, -1.0, -7.668e-07])] * 3)])

# ---- objects
ob_light = bpy.data.objects.new('Light', light_light)
ob_camera = bpy.data.objects.new('Camera', cam_camera)
ob_mesh = bpy.data.objects.new('Mesh', me_mesh)
ob_swarmer_small = bpy.data.objects.new('Swarmer small', None)
ob_trail = bpy.data.objects.new('Trail', None)

# ---- transforms, parenting, visibility, modifiers, constraints
ob_light.location = (4.076, 1.005, 5.904)
ob_light.rotation_euler = (0.6503, 0.05522, 1.866)
ob_light.lock_rotations_4d = False
ob_light.empty_display_type = 'ARROWS'
ob_light.color = (0.0, 0.0, 0.0, 0.0)
ob_light.lineart.crease_threshold = 0.0
ob_camera.location = (7.359, -6.926, 4.958)
ob_camera.rotation_euler = (1.109, 0.0, 0.8149)
ob_camera.lock_rotations_4d = False
ob_camera.empty_display_type = 'ARROWS'
ob_camera.color = (0.0, 0.0, 0.0, 0.0)
ob_camera.display_type = 'WIRE'
ob_camera.lineart.crease_threshold = 0.0
ob_mesh.parent = ob_swarmer_small
ob_mesh.location = (0.0, 0.0, 0.0)
ob_mesh.scale = (0.01, 0.01, 0.01)
ob_mesh.color = (0.8, 0.8, 0.8, 1.0)
ob_mesh.lineart.crease_threshold = 0.0
ob_swarmer_small.location = (0.0, 0.0, 0.0)
ob_swarmer_small.scale = (0.5, 0.5, 0.5)
ob_swarmer_small.empty_display_size = 0.01
ob_swarmer_small.color = (0.8, 0.8, 0.8, 1.0)
ob_swarmer_small.lineart.crease_threshold = 0.0
ob_trail.parent = ob_swarmer_small
ob_trail.location = (0.0, 0.9925, 0.0)
ob_trail.lineart.crease_threshold = 0.0

# ---- collection membership
col_collection.objects.link(ob_light)
col_collection.objects.link(ob_camera)
col_collection.objects.link(ob_mesh)
col_collection.objects.link(ob_swarmer_small)
col_collection.objects.link(ob_trail)

# ---- scene / render settings (as saved in the file)
scene.camera = ob_camera
scene.frame_start = 1; scene.frame_end = 250; scene.frame_set(1)
scene.render.engine = 'BLENDER_EEVEE_NEXT'
scene.render.fps = 30
scene.cycles.use_denoising = False
scene.cycles.samples = 128
scene.cycles.sampling_pattern = 'TABULATED_SOBOL'
scene.cycles.use_adaptive_sampling = False
scene.cycles.use_light_tree = False
scene.view_settings.view_transform = 'Filmic'
bpy.context.view_layer.update()
